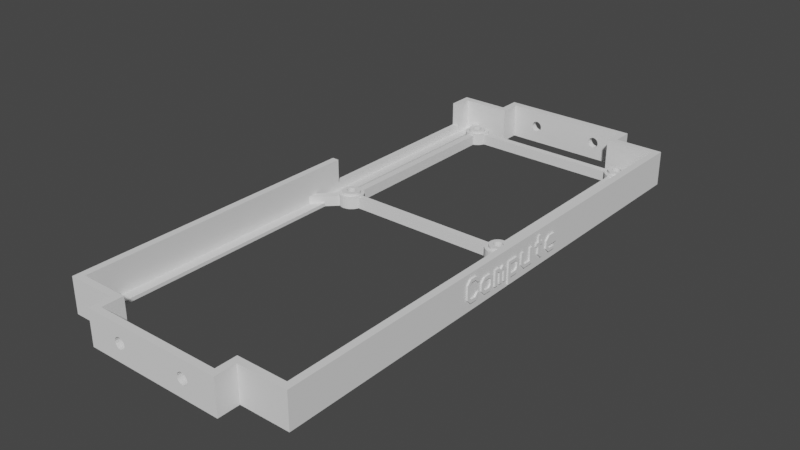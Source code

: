 # Source: InnerMountAnyPi.blend  (saved by Blender 3.2.14; exported with 4.5.12 LTS)
import bpy
from mathutils import Matrix  # noqa: F401  (used for matrix-valued properties, if any)

bpy.ops.wm.read_factory_settings(use_empty=True)
scene = bpy.context.scene
scene.name = 'Scene'

# ---- collections
col_innermountanypi = bpy.data.collections.new('InnerMountAnyPi'); scene.collection.children.link(col_innermountanypi)

# ---- materials (node trees are filled in below, after node groups)
mat_stldefaultmaterial = bpy.data.materials.new('STLDefaultMaterial')
mat_stldefaultmaterial.use_transparent_shadow = False

# ---- material node trees

# ---- world
world_world = bpy.data.worlds.new('World'); scene.world = world_world
world_world.use_nodes = True; world_world.node_tree.nodes.clear()
_N = world_world.node_tree.nodes; _L = world_world.node_tree.links
n0 = _N.new('ShaderNodeOutputWorld'); n0.name = 'World Output'; n0.location = (300, 300)
n1 = _N.new('ShaderNodeBackground'); n1.name = 'Background'; n1.location = (10, 300)
n1.inputs[0].default_value = (0.05088, 0.05088, 0.05088, 1.0)
_L.new(n1.outputs[0], n0.inputs[0])
n0.is_active_output = True
world_world.color = (0.05088, 0.05088, 0.05088)
world_world.use_sun_shadow = False
world_world.sun_shadow_jitter_overblur = 0.0

# ---- meshes
me_innermountanypi = bpy.data.meshes.new('InnerMountAnyPi')
me_innermountanypi.from_pydata([(-34.0, 67.0, -2.0), (-34.0, 67.0, 5.0), (-34.0, 74.0, 5.0), (-34.0, 0.0, -5.0), (-34.0, 0.0, 5.0), (-34.0, 12.0, 5.0), (-34.0, 12.0, -2.0), (-34.0, 74.0, -5.0), (-20.0, 74.0, -5.0), (-20.0, 74.0, 5.0), (-20.0, 80.0, 5.0), (-20.0, 80.0, -5.0), (-8.869, 80.0, -1.131), (-8.522, 80.0, -0.6123), (2.554e-14, 80.0, -5.0), (-11.48, 80.0, -0.6123), (-11.13, 80.0, -1.131), (-10.61, 80.0, -1.478), (-9.388, 80.0, -1.478), (-10.0, 80.0, -1.6), (-11.6, 80.0, 9.537e-07), (2.554e-14, 80.0, 5.0), (-8.4, 80.0, 9.537e-07), (-11.48, 80.0, 0.6123), (-8.522, 80.0, 0.6123), (-8.869, 80.0, 1.131), (-11.13, 80.0, 1.131), (-10.61, 80.0, 1.478), (-9.388, 80.0, 1.478), (-10.0, 80.0, 1.6), (34.0, 2.061, -1.8), (34.0, 2.7, -1.161), (34.0, 2.7, 0.261), (34.0, 2.061, 0.9), (34.0, 0.0, 0.9), (34.0, 0.0, -1.8), (34.0, 10.8, 1.8), (34.0, 9.0, 1.8), (34.0, 9.0, -0.45), (34.0, 10.8, 0.9), (34.0, 3.6, 0.639), (34.0, 3.6, -1.539), (34.0, 4.5, -1.539), (34.0, 4.5, 0.1305), (34.0, 13.5, 0.9), (34.0, 12.6, 0.9), (34.0, 12.6, -1.161), (34.0, 13.5, -2.061), (34.0, 15.3, -1.539), (34.0, 15.3, 0.639), (34.0, 19.8, -0.9), (34.0, 16.2, -0.9), (34.0, 16.2, -1.161), (34.0, 16.84, -1.8), (34.0, 18.9, -1.8), (34.0, 18.9, -2.7), (34.0, 16.46, -2.7), (34.0, 13.5, -2.7), (34.0, 12.86, -2.7), (34.0, 11.7, -1.539), (34.0, 11.7, 0.9), (34.0, 9.0, -2.7), (34.0, 5.661, -2.7), (34.0, 2.439, -2.7), (34.0, 0.0, -2.7), (34.0, 0.0, -5.0), (34.0, 74.0, -5.0), (34.0, 0.0, 5.0), (34.0, 0.0, 1.8), (34.0, 2.439, 1.8), (34.0, 4.5, 1.8), (34.0, 5.4, 1.8), (34.0, 5.4, -1.161), (34.0, 6.039, -1.8), (34.0, 74.0, 5.0), (34.0, 19.8, 0.639), (34.0, 8.1, -1.8), (34.0, 8.1, 1.8), (34.0, 18.64, 1.8), (34.0, 16.46, 1.8), (34.0, 11.7, 1.8), (34.0, 11.7, 3.6), (34.0, 13.5, 1.8), (34.0, 12.6, 3.6), (34.0, 12.6, 1.8), (20.0, 74.0, -5.0), (20.0, 80.0, -5.0), (20.0, 80.0, 5.0), (20.0, 74.0, 5.0), (11.13, 80.0, -1.131), (11.48, 80.0, -0.6123), (8.522, 80.0, -0.6123), (8.869, 80.0, -1.131), (9.388, 80.0, -1.478), (10.61, 80.0, -1.478), (10.0, 80.0, -1.6), (8.4, 80.0, 9.537e-07), (11.6, 80.0, 9.537e-07), (8.522, 80.0, 0.6123), (11.48, 80.0, 0.6123), (11.13, 80.0, 1.131), (8.869, 80.0, 1.131), (9.388, 80.0, 1.478), (10.61, 80.0, 1.478), (10.0, 80.0, 1.6), (-34.0, -74.0, -5.0), (-34.0, -74.0, 5.0), (-20.0, -74.0, -5.0), (-20.0, -80.0, -5.0), (-20.0, -80.0, 5.0), (-20.0, -74.0, 5.0), (-11.6, -80.0, 6.676e-06), (-11.48, -80.0, 0.6123), (2.554e-14, -80.0, -5.0), (2.554e-14, -80.0, 5.0), (-8.522, -80.0, 0.6123), (-8.4, -80.0, 6.676e-06), (-11.48, -80.0, -0.6123), (-8.522, -80.0, -0.6123), (-8.869, -80.0, -1.131), (-11.13, -80.0, -1.131), (-10.61, -80.0, -1.478), (-9.388, -80.0, -1.478), (-10.0, -80.0, -1.6), (-8.869, -80.0, 1.131), (-11.13, -80.0, 1.131), (-10.61, -80.0, 1.478), (-9.388, -80.0, 1.478), (-10.0, -80.0, 1.6), (34.0, -12.6, -0.9), (34.0, -12.6, -1.539), (34.0, -11.7, -1.539), (34.0, -11.7, -0.45), (34.0, -6.3, -0.45), (34.0, -6.3, 1.8), (34.0, -7.2, 0.639), (34.0, -7.2, -0.45), (34.0, -4.5, 0.261), (34.0, -5.139, 0.9), (34.0, -5.4, 0.9), (34.0, -5.4, -2.7), (34.0, -4.5, -2.7), (34.0, -6.3, -2.7), (34.0, -3.6, -2.7), (34.0, -7.2, -1.539), (34.0, -8.361, -2.7), (34.0, -10.54, -2.7), (34.0, -13.76, -2.7), (34.0, -15.94, -2.7), (34.0, -3.15, 0.711), (34.0, -3.6, 0.261), (34.0, -2.7, 0.261), (34.0, -2.7, -2.7), (34.0, -0.9, -1.35), (34.0, -1.8, -1.03), (34.0, -1.8, -2.7), (34.0, -0.9, -4.5), (34.0, -3.433e-06, -2.7), (34.0, -3.433e-06, -4.5), (34.0, -74.0, 5.0), (34.0, -74.0, -5.0), (34.0, -0.9, 1.8), (34.0, -2.961, 1.8), (34.0, -1.8, 0.639), (34.0, -4.761, 1.8), (34.0, -4.05, 1.089), (34.0, -3.339, 1.8), (34.0, -8.361, 1.8), (34.0, -10.54, 1.8), (34.0, -17.1, -1.539), (34.0, -17.1, 2.439), (34.0, -11.7, 0.639), (34.0, -13.24, -0.9), (34.0, -15.56, -1.8), (34.0, -14.14, -1.8), (34.0, -16.2, 2.061), (34.0, -16.2, -1.161), (34.0, -14.14, 2.7), (34.0, -15.56, 2.7), (34.0, -13.24, 1.8), (34.0, -12.6, 1.8), (34.0, -12.6, 2.439), (34.0, -13.76, 3.6), (34.0, -15.94, 3.6), (34.0, -3.433e-06, -1.8), (34.0, -3.433e-06, 0.9), (34.0, -8.1, -1.161), (34.0, -8.1, 0.261), (34.0, -8.739, 0.9), (34.0, -10.16, 0.9), (34.0, -10.8, 0.261), (34.0, -10.8, -1.161), (34.0, -10.16, -1.8), (34.0, -8.739, -1.8), (20.0, -74.0, -5.0), (20.0, -74.0, 5.0), (20.0, -80.0, 5.0), (20.0, -80.0, -5.0), (8.4, -80.0, 6.676e-06), (8.522, -80.0, 0.6123), (11.48, -80.0, 0.6123), (11.6, -80.0, 6.676e-06), (8.522, -80.0, -0.6123), (11.48, -80.0, -0.6123), (11.13, -80.0, -1.131), (8.869, -80.0, -1.131), (9.388, -80.0, -1.478), (10.61, -80.0, -1.478), (10.0, -80.0, -1.6), (11.13, -80.0, 1.131), (8.869, -80.0, 1.131), (9.388, -80.0, 1.478), (10.61, -80.0, 1.478), (10.0, -80.0, 1.6), (-32.0, 12.0, -2.0), (-32.0, 12.0, 5.0), (-32.0, -1.375e-08, 5.0), (-32.0, -1.375e-08, -4.0), (-32.0, 0.08578, -4.0), (-32.0, 0.08578, -1.997), (-32.0, 2.914, -1.997), (-32.0, 2.914, -4.0), (-32.0, 72.0, -4.0), (-32.0, 72.0, 5.0), (-32.0, 67.0, 5.0), (-32.0, 67.0, -2.0), (-18.0, 72.0, -5.0), (-18.0, 78.0, -5.0), (-18.0, 78.0, 5.0), (-18.0, 72.0, 5.0), (-27.5, 72.0, -4.997), (-29.0, 72.0, -4.997), (-29.0, 72.0, -5.0), (-30.0, 72.0, -4.0), (-30.0, 72.0, -1.997), (-27.5, 72.0, -1.997), (-11.13, 78.0, -1.131), (-11.48, 78.0, -0.6123), (-11.48, 78.0, 0.6123), (-11.13, 78.0, 1.131), (-10.61, 78.0, 1.478), (-10.61, 78.0, -1.478), (-10.0, 78.0, -1.6), (2.554e-14, 78.0, 5.0), (-10.0, 78.0, 1.6), (2.554e-14, 78.0, -5.0), (-9.388, 78.0, -1.478), (-9.388, 78.0, 1.478), (-8.869, 78.0, 1.131), (-8.869, 78.0, -1.131), (-8.522, 78.0, -0.6123), (-8.522, 78.0, 0.6123), (-8.4, 78.0, 9.537e-07), (-11.6, 78.0, 9.537e-07), (32.0, 0.08578, -1.997), (32.0, 0.08578, -4.0), (32.0, 1.375e-08, -4.0), (32.0, 1.375e-08, 5.0), (32.0, 72.0, 5.0), (32.0, 72.0, -4.0), (32.0, 2.914, -4.0), (32.0, 2.914, -1.997), (18.0, 72.0, -5.0), (18.0, 72.0, 5.0), (18.0, 78.0, 5.0), (18.0, 78.0, -5.0), (30.0, 72.0, -1.997), (30.0, 72.0, -4.0), (29.0, 72.0, -5.0), (29.0, 72.0, -4.997), (27.5, 72.0, -4.997), (27.5, 72.0, -1.997), (11.6, 78.0, 9.537e-07), (11.48, 78.0, -0.6123), (11.48, 78.0, 0.6123), (11.13, 78.0, 1.131), (11.13, 78.0, -1.131), (10.61, 78.0, -1.478), (10.61, 78.0, 1.478), (10.0, 78.0, 1.6), (10.0, 78.0, -1.6), (9.388, 78.0, 1.478), (9.388, 78.0, -1.478), (8.869, 78.0, -1.131), (8.869, 78.0, 1.131), (8.522, 78.0, 0.6123), (8.522, 78.0, -0.6123), (8.4, 78.0, 9.537e-07), (-32.0, -72.0, 5.0), (-32.0, -72.0, -4.0), (-18.0, -72.0, -5.0), (-18.0, -72.0, 5.0), (-18.0, -78.0, 5.0), (-18.0, -78.0, -5.0), (-29.0, -72.0, -4.0), (-29.0, -72.0, -5.0), (-11.6, -78.0, 6.676e-06), (-11.48, -78.0, -0.6123), (-11.48, -78.0, 0.6123), (-11.13, -78.0, 1.131), (-11.13, -78.0, -1.131), (-10.61, -78.0, -1.478), (-10.61, -78.0, 1.478), (-10.0, -78.0, 1.6), (2.554e-14, -78.0, -5.0), (-10.0, -78.0, -1.6), (2.554e-14, -78.0, 5.0), (-9.388, -78.0, 1.478), (-9.388, -78.0, -1.478), (-8.869, -78.0, -1.131), (-8.869, -78.0, 1.131), (-8.522, -78.0, 0.6123), (-8.522, -78.0, -0.6123), (-8.4, -78.0, 6.676e-06), (32.0, -72.0, -4.0), (32.0, -72.0, 5.0), (18.0, -72.0, -5.0), (18.0, -78.0, -5.0), (18.0, -78.0, 5.0), (18.0, -72.0, 5.0), (29.0, -72.0, -4.0), (29.0, -72.0, -5.0), (11.6, -78.0, 6.676e-06), (11.48, -78.0, 0.6123), (11.48, -78.0, -0.6123), (11.13, -78.0, -1.131), (11.13, -78.0, 1.131), (10.61, -78.0, 1.478), (10.61, -78.0, -1.478), (10.0, -78.0, -1.6), (10.0, -78.0, 1.6), (9.388, -78.0, -1.478), (9.388, -78.0, 1.478), (8.869, -78.0, 1.131), (8.869, -78.0, -1.131), (8.522, -78.0, -0.6123), (8.522, -78.0, 0.6123), (8.4, -78.0, 6.676e-06), (-33.0, 73.0, -5.0), (-33.0, -6.873e-09, -5.0), (-29.0, 73.0, -5.0), (-33.0, 73.0, -5.0), (33.0, 73.0, -5.0), (33.0, 6.873e-09, -5.0), (29.0, 73.0, -5.0), (33.0, 73.0, -5.0), (-33.0, -73.0, -5.0), (-29.0, -73.0, -5.0), (-33.0, -73.0, -5.0), (33.0, -73.0, -5.0), (29.0, -73.0, -5.0), (33.0, -73.0, -5.0), (-29.0, 5.914, -4.0), (-29.0, 70.67, -4.0), (-29.0, 3.086, -4.0), (29.0, 3.086, -4.0), (29.0, 70.67, -4.0), (29.0, 5.914, -4.0), (-33.0, -73.0, -5.0), (-33.0, 73.0, -5.0), (-29.0, 73.0, -5.0), (-29.0, -73.0, -5.0), (33.0, -73.0, -5.0), (29.0, -73.0, -5.0), (29.0, 73.0, -5.0), (33.0, 73.0, -5.0), (-29.0, 70.67, -4.997), (-29.0, 3.086, -4.997), (-29.0, 5.914, -4.997), (29.0, 3.086, -4.997), (29.0, 70.67, -4.997), (29.0, 5.914, -4.997), (25.18, 5.567, -5.0), (25.18, 5.567, -1.7), (24.5, 5.5, -1.7), (24.5, 5.5, -5.0), (25.84, 5.766, -5.0), (25.84, 5.766, -1.7), (26.15, 5.934, -1.997), (26.44, 6.09, -1.997), (26.44, 6.09, -1.7), (26.44, 6.09, -5.0), (26.44, 6.09, -4.997), (26.15, 5.934, -4.997), (26.97, 6.525, -1.997), (26.97, 6.525, -1.7), (26.97, 6.525, -5.0), (26.97, 6.525, -4.997), (27.41, 7.056, -1.997), (27.41, 7.056, -1.7), (27.41, 7.056, -5.0), (27.41, 7.056, -4.997), (27.57, 7.348, -4.997), (27.73, 7.661, -1.7), (27.57, 7.348, -1.997), (27.73, 7.661, -5.0), (27.93, 8.317, -5.0), (27.93, 8.317, -1.7), (28.0, 9.0, -5.0), (28.0, 9.0, -1.7), (27.93, 9.683, -5.0), (27.93, 9.683, -1.7), (27.73, 10.34, -5.0), (27.73, 10.34, -1.7), (27.41, 10.94, -5.0), (27.41, 10.94, -1.7), (26.97, 11.47, -5.0), (26.97, 11.47, -1.7), (26.44, 11.91, -5.0), (26.44, 11.91, -1.7), (25.84, 12.23, -5.0), (25.84, 12.23, -1.7), (25.5, 12.34, -1.997), (25.18, 12.43, -1.997), (25.18, 12.43, -1.7), (25.18, 12.43, -5.0), (25.18, 12.43, -4.997), (25.5, 12.34, -4.997), (24.5, 12.5, -1.997), (24.5, 12.5, -1.7), (24.5, 12.5, -5.0), (24.5, 12.5, -4.997), (23.82, 12.43, -1.997), (23.82, 12.43, -1.7), (23.82, 12.43, -5.0), (23.82, 12.43, -4.997), (23.5, 12.34, -4.997), (23.16, 12.23, -1.7), (23.5, 12.34, -1.997), (23.16, 12.23, -5.0), (22.56, 11.91, -5.0), (22.56, 11.91, -1.7), (22.03, 11.47, -5.0), (22.03, 11.47, -1.7), (21.59, 10.94, -5.0), (21.59, 10.94, -1.7), (21.27, 10.34, -5.0), (21.27, 10.34, -1.7), (21.16, 10.0, -1.997), (21.07, 9.683, -1.997), (21.07, 9.683, -1.7), (21.07, 9.683, -5.0), (21.07, 9.683, -4.997), (21.16, 10.0, -4.997), (21.0, 9.0, -1.997), (21.0, 9.0, -1.7), (21.0, 9.0, -5.0), (21.0, 9.0, -4.997), (21.07, 8.317, -1.997), (21.07, 8.317, -1.7), (21.07, 8.317, -5.0), (21.07, 8.317, -4.997), (21.16, 8.0, -4.997), (21.27, 7.661, -1.7), (21.16, 8.0, -1.997), (21.27, 7.661, -5.0), (21.59, 7.056, -5.0), (21.59, 7.056, -1.7), (22.03, 6.525, -5.0), (22.03, 6.525, -1.7), (22.56, 6.09, -5.0), (22.56, 6.09, -1.7), (23.16, 5.766, -5.0), (23.16, 5.766, -1.7), (23.82, 5.567, -5.0), (23.82, 5.567, -1.7), (24.75, 7.725, -5.0), (24.5, 7.7, -5.0), (25.0, 7.799, -5.0), (25.22, 7.919, -5.0), (25.42, 8.081, -5.0), (25.58, 8.278, -5.0), (25.7, 8.503, -5.0), (25.78, 8.746, -5.0), (25.8, 9.0, -5.0), (25.78, 9.254, -5.0), (25.7, 9.497, -5.0), (25.58, 9.722, -5.0), (25.42, 9.919, -5.0), (25.22, 10.08, -5.0), (25.0, 10.2, -5.0), (24.75, 10.28, -5.0), (24.5, 10.3, -5.0), (24.25, 10.28, -5.0), (24.0, 10.2, -5.0), (23.78, 10.08, -5.0), (23.58, 9.919, -5.0), (23.42, 9.722, -5.0), (23.3, 9.497, -5.0), (23.22, 9.254, -5.0), (23.2, 9.0, -5.0), (23.22, 8.746, -5.0), (23.3, 8.503, -5.0), (23.42, 8.278, -5.0), (23.58, 8.081, -5.0), (23.78, 7.919, -5.0), (24.0, 7.799, -5.0), (24.25, 7.725, -5.0), (24.99, 6.548, -1.7), (24.5, 6.5, -1.7), (25.46, 6.69, -1.7), (25.89, 6.921, -1.7), (26.27, 7.232, -1.7), (26.58, 7.611, -1.7), (26.81, 8.043, -1.7), (26.95, 8.512, -1.7), (27.0, 9.0, -1.7), (26.95, 9.488, -1.7), (26.81, 9.957, -1.7), (26.58, 10.39, -1.7), (26.27, 10.77, -1.7), (25.89, 11.08, -1.7), (25.46, 11.31, -1.7), (24.99, 11.45, -1.7), (24.5, 11.5, -1.7), (24.01, 11.45, -1.7), (23.54, 11.31, -1.7), (23.11, 11.08, -1.7), (22.73, 10.77, -1.7), (22.42, 10.39, -1.7), (22.19, 9.957, -1.7), (22.05, 9.488, -1.7), (22.0, 9.0, -1.7), (22.05, 8.512, -1.7), (22.19, 8.043, -1.7), (22.42, 7.611, -1.7), (22.73, 7.232, -1.7), (23.11, 6.921, -1.7), (23.54, 6.69, -1.7), (24.01, 6.548, -1.7), (24.99, 6.548, -0.9), (24.75, 7.725, -0.9), (24.5, 7.7, -0.9), (24.5, 6.5, -0.9), (25.46, 6.69, -0.9), (25.0, 7.799, -0.9), (25.89, 6.921, -0.9), (25.22, 7.919, -0.9), (26.27, 7.232, -0.9), (25.42, 8.081, -0.9), (26.58, 7.611, -0.9), (25.58, 8.278, -0.9), (26.81, 8.043, -0.9), (25.7, 8.503, -0.9), (26.95, 8.512, -0.9), (25.78, 8.746, -0.9), (27.0, 9.0, -0.9), (25.8, 9.0, -0.9), (26.95, 9.488, -0.9), (25.78, 9.254, -0.9), (26.81, 9.957, -0.9), (25.7, 9.497, -0.9), (26.58, 10.39, -0.9), (25.58, 9.722, -0.9), (26.27, 10.77, -0.9), (25.42, 9.919, -0.9), (25.89, 11.08, -0.9), (25.22, 10.08, -0.9), (25.46, 11.31, -0.9), (25.0, 10.2, -0.9), (24.99, 11.45, -0.9), (24.75, 10.28, -0.9), (24.5, 11.5, -0.9), (24.5, 10.3, -0.9), (24.01, 11.45, -0.9), (24.25, 10.28, -0.9), (23.54, 11.31, -0.9), (24.0, 10.2, -0.9), (23.11, 11.08, -0.9), (23.78, 10.08, -0.9), (22.73, 10.77, -0.9), (23.58, 9.919, -0.9), (22.42, 10.39, -0.9), (23.42, 9.722, -0.9), (22.19, 9.957, -0.9), (23.3, 9.497, -0.9), (22.05, 9.488, -0.9), (23.22, 9.254, -0.9), (22.0, 9.0, -0.9), (23.2, 9.0, -0.9), (22.05, 8.512, -0.9), (23.22, 8.746, -0.9), (22.19, 8.043, -0.9), (23.3, 8.503, -0.9), (22.42, 7.611, -0.9), (23.42, 8.278, -0.9), (22.73, 7.232, -0.9), (23.58, 8.081, -0.9), (23.11, 6.921, -0.9), (23.78, 7.919, -0.9), (23.54, 6.69, -0.9), (24.0, 7.799, -0.9), (24.01, 6.548, -0.9), (24.25, 7.725, -0.9), (25.18, 63.57, -1.997), (25.18, 63.57, -1.7), (24.5, 63.5, -1.7), (24.5, 63.5, -1.997), (24.5, 63.5, -4.997), (24.5, 63.5, -5.0), (25.18, 63.57, -5.0), (25.18, 63.57, -4.997), (25.5, 63.66, -4.997), (25.84, 63.77, -1.7), (25.5, 63.66, -1.997), (25.84, 63.77, -5.0), (26.44, 64.09, -5.0), (26.44, 64.09, -1.7), (26.97, 64.53, -5.0), (26.97, 64.53, -1.7), (27.41, 65.06, -5.0), (27.41, 65.06, -1.7), (27.73, 65.66, -5.0), (27.73, 65.66, -1.7), (27.93, 66.32, -5.0), (27.93, 66.32, -1.7), (28.0, 67.0, -5.0), (28.0, 67.0, -1.7), (27.93, 67.68, -5.0), (27.93, 67.68, -1.7), (27.73, 68.34, -5.0), (27.73, 68.34, -1.7), (27.53, 68.71, -1.997), (27.41, 68.94, -1.997), (27.41, 68.94, -1.7), (27.41, 68.94, -5.0), (27.41, 68.94, -4.997), (27.53, 68.71, -4.997), (26.97, 69.47, -1.997), (26.97, 69.47, -1.7), (26.97, 69.47, -5.0), (26.97, 69.47, -4.997), (26.44, 69.91, -1.997), (26.44, 69.91, -1.7), (26.44, 69.91, -5.0), (26.44, 69.91, -4.997), (26.08, 70.11, -4.997), (25.84, 70.23, -1.7), (26.08, 70.11, -1.997), (25.84, 70.23, -5.0), (25.18, 70.43, -5.0), (25.18, 70.43, -1.7), (24.5, 70.5, -5.0), (24.5, 70.5, -1.7), (23.82, 70.43, -5.0), (23.82, 70.43, -1.7), (23.16, 70.23, -5.0), (23.16, 70.23, -1.7), (22.56, 69.91, -5.0), (22.56, 69.91, -1.7), (22.03, 69.47, -5.0), (22.03, 69.47, -1.7), (21.59, 68.94, -5.0), (21.59, 68.94, -1.7), (21.27, 68.34, -5.0), (21.27, 68.34, -1.7), (21.16, 68.0, -1.997), (21.07, 67.68, -1.997), (21.07, 67.68, -1.7), (21.07, 67.68, -5.0), (21.07, 67.68, -4.997), (21.16, 68.0, -4.997), (21.0, 67.0, -1.997), (21.0, 67.0, -1.7), (21.0, 67.0, -5.0), (21.0, 67.0, -4.997), (21.07, 66.32, -1.997), (21.07, 66.32, -1.7), (21.07, 66.32, -5.0), (21.07, 66.32, -4.997), (21.16, 66.0, -4.997), (21.27, 65.66, -1.7), (21.16, 66.0, -1.997), (21.27, 65.66, -5.0), (21.59, 65.06, -5.0), (21.59, 65.06, -1.7), (22.03, 64.53, -5.0), (22.03, 64.53, -1.7), (22.56, 64.09, -5.0), (22.56, 64.09, -1.7), (23.16, 63.77, -5.0), (23.16, 63.77, -1.7), (23.5, 63.66, -1.997), (23.82, 63.57, -1.997), (23.82, 63.57, -1.7), (23.82, 63.57, -5.0), (23.82, 63.57, -4.997), (23.5, 63.66, -4.997), (24.75, 65.72, -5.0), (24.5, 65.7, -5.0), (25.0, 65.8, -5.0), (25.22, 65.92, -5.0), (25.42, 66.08, -5.0), (25.58, 66.28, -5.0), (25.7, 66.5, -5.0), (25.78, 66.75, -5.0), (25.8, 67.0, -5.0), (25.78, 67.25, -5.0), (25.7, 67.5, -5.0), (25.58, 67.72, -5.0), (25.42, 67.92, -5.0), (25.22, 68.08, -5.0), (25.0, 68.2, -5.0), (24.75, 68.28, -5.0), (24.5, 68.3, -5.0), (24.25, 68.28, -5.0), (24.0, 68.2, -5.0), (23.78, 68.08, -5.0), (23.58, 67.92, -5.0), (23.42, 67.72, -5.0), (23.3, 67.5, -5.0), (23.22, 67.25, -5.0), (23.2, 67.0, -5.0), (23.22, 66.75, -5.0), (23.3, 66.5, -5.0), (23.42, 66.28, -5.0), (23.58, 66.08, -5.0), (23.78, 65.92, -5.0), (24.0, 65.8, -5.0), (24.25, 65.72, -5.0), (24.99, 64.55, -1.7), (24.5, 64.5, -1.7), (25.46, 64.69, -1.7), (25.89, 64.92, -1.7), (26.27, 65.23, -1.7), (26.58, 65.61, -1.7), (26.81, 66.04, -1.7), (26.95, 66.51, -1.7), (27.0, 67.0, -1.7), (26.95, 67.49, -1.7), (26.81, 67.96, -1.7), (26.58, 68.39, -1.7), (26.27, 68.77, -1.7), (25.89, 69.08, -1.7), (25.46, 69.31, -1.7), (24.99, 69.45, -1.7), (24.5, 69.5, -1.7), (24.01, 69.45, -1.7), (23.54, 69.31, -1.7), (23.11, 69.08, -1.7), (22.73, 68.77, -1.7), (22.42, 68.39, -1.7), (22.19, 67.96, -1.7), (22.05, 67.49, -1.7), (22.0, 67.0, -1.7), (22.05, 66.51, -1.7), (22.19, 66.04, -1.7), (22.42, 65.61, -1.7), (22.73, 65.23, -1.7), (23.11, 64.92, -1.7), (23.54, 64.69, -1.7), (24.01, 64.55, -1.7), (24.99, 64.55, -0.9), (24.75, 65.72, -0.9), (24.5, 65.7, -0.9), (24.5, 64.5, -0.9), (25.46, 64.69, -0.9), (25.0, 65.8, -0.9), (25.89, 64.92, -0.9), (25.22, 65.92, -0.9), (26.27, 65.23, -0.9), (25.42, 66.08, -0.9), (26.58, 65.61, -0.9), (25.58, 66.28, -0.9), (26.81, 66.04, -0.9), (25.7, 66.5, -0.9), (26.95, 66.51, -0.9), (25.78, 66.75, -0.9), (27.0, 67.0, -0.9), (25.8, 67.0, -0.9), (26.95, 67.49, -0.9), (25.78, 67.25, -0.9), (26.81, 67.96, -0.9), (25.7, 67.5, -0.9), (26.58, 68.39, -0.9), (25.58, 67.72, -0.9), (26.27, 68.77, -0.9), (25.42, 67.92, -0.9), (25.89, 69.08, -0.9), (25.22, 68.08, -0.9), (25.46, 69.31, -0.9), (25.0, 68.2, -0.9), (24.99, 69.45, -0.9), (24.75, 68.28, -0.9), (24.5, 69.5, -0.9), (24.5, 68.3, -0.9), (24.01, 69.45, -0.9), (24.25, 68.28, -0.9), (23.54, 69.31, -0.9), (24.0, 68.2, -0.9), (23.11, 69.08, -0.9), (23.78, 68.08, -0.9), (22.73, 68.77, -0.9), (23.58, 67.92, -0.9), (22.42, 68.39, -0.9), (23.42, 67.72, -0.9), (22.19, 67.96, -0.9), (23.3, 67.5, -0.9), (22.05, 67.49, -0.9), (23.22, 67.25, -0.9), (22.0, 67.0, -0.9), (23.2, 67.0, -0.9), (22.05, 66.51, -0.9), (23.22, 66.75, -0.9), (22.19, 66.04, -0.9), (23.3, 66.5, -0.9), (22.42, 65.61, -0.9), (23.42, 66.28, -0.9), (22.73, 65.23, -0.9), (23.58, 66.08, -0.9), (23.11, 64.92, -0.9), (23.78, 65.92, -0.9), (23.54, 64.69, -0.9), (24.0, 65.8, -0.9), (24.01, 64.55, -0.9), (24.25, 65.72, -0.9), (-23.82, 5.567, -5.0), (-23.82, 5.567, -1.7), (-24.5, 5.5, -1.7), (-24.5, 5.5, -5.0), (-23.16, 5.766, -5.0), (-23.16, 5.766, -1.7), (-22.56, 6.09, -5.0), (-22.56, 6.09, -1.7), (-22.03, 6.525, -5.0), (-22.03, 6.525, -1.7), (-21.59, 7.056, -5.0), (-21.59, 7.056, -1.7), (-21.27, 7.661, -5.0), (-21.27, 7.661, -1.7), (-21.16, 8.0, -1.997), (-21.07, 8.317, -1.997), (-21.07, 8.317, -1.7), (-21.07, 8.317, -5.0), (-21.07, 8.317, -4.997), (-21.16, 8.0, -4.997), (-21.0, 9.0, -1.997), (-21.0, 9.0, -1.7), (-21.0, 9.0, -5.0), (-21.0, 9.0, -4.997), (-21.07, 9.683, -1.997), (-21.07, 9.683, -1.7), (-21.07, 9.683, -5.0), (-21.07, 9.683, -4.997), (-21.16, 10.0, -4.997), (-21.27, 10.34, -1.7), (-21.16, 10.0, -1.997), (-21.27, 10.34, -5.0), (-21.59, 10.94, -5.0), (-21.59, 10.94, -1.7), (-22.03, 11.47, -5.0), (-22.03, 11.47, -1.7), (-22.56, 11.91, -5.0), (-22.56, 11.91, -1.7), (-23.16, 12.23, -5.0), (-23.16, 12.23, -1.7), (-23.5, 12.34, -1.997), (-23.82, 12.43, -1.997), (-23.82, 12.43, -1.7), (-23.82, 12.43, -5.0), (-23.82, 12.43, -4.997), (-23.5, 12.34, -4.997), (-24.5, 12.5, -1.997), (-24.5, 12.5, -1.7), (-24.5, 12.5, -5.0), (-24.5, 12.5, -4.997), (-25.18, 12.43, -1.997), (-25.18, 12.43, -1.7), (-25.18, 12.43, -5.0), (-25.18, 12.43, -4.997), (-25.5, 12.34, -4.997), (-25.84, 12.23, -1.7), (-25.5, 12.34, -1.997), (-25.84, 12.23, -5.0), (-26.44, 11.91, -5.0), (-26.44, 11.91, -1.7), (-26.97, 11.47, -5.0), (-26.97, 11.47, -1.7), (-27.41, 10.94, -5.0), (-27.41, 10.94, -1.7), (-27.73, 10.34, -5.0), (-27.73, 10.34, -1.7), (-27.93, 9.683, -5.0), (-27.93, 9.683, -1.7), (-28.0, 9.0, -5.0), (-28.0, 9.0, -1.7), (-27.93, 8.317, -5.0), (-27.93, 8.317, -1.7), (-27.73, 7.661, -5.0), (-27.73, 7.661, -1.7), (-27.57, 7.348, -1.997), (-27.41, 7.056, -1.997), (-27.41, 7.056, -1.7), (-27.41, 7.056, -5.0), (-27.41, 7.056, -4.997), (-27.57, 7.348, -4.997), (-26.97, 6.525, -1.997), (-26.97, 6.525, -1.7), (-26.97, 6.525, -5.0), (-26.97, 6.525, -4.997), (-26.44, 6.09, -1.997), (-26.44, 6.09, -1.7), (-26.44, 6.09, -5.0), (-26.44, 6.09, -4.997), (-26.15, 5.934, -4.997), (-25.84, 5.766, -1.7), (-26.15, 5.934, -1.997), (-25.84, 5.766, -5.0), (-25.18, 5.567, -5.0), (-25.18, 5.567, -1.7), (-24.25, 7.725, -5.0), (-24.5, 7.7, -5.0), (-24.0, 7.799, -5.0), (-23.78, 7.919, -5.0), (-23.58, 8.081, -5.0), (-23.42, 8.278, -5.0), (-23.3, 8.503, -5.0), (-23.22, 8.746, -5.0), (-23.2, 9.0, -5.0), (-23.22, 9.254, -5.0), (-23.3, 9.497, -5.0), (-23.42, 9.722, -5.0), (-23.58, 9.919, -5.0), (-23.78, 10.08, -5.0), (-24.0, 10.2, -5.0), (-24.25, 10.28, -5.0), (-24.5, 10.3, -5.0), (-24.75, 10.28, -5.0), (-25.0, 10.2, -5.0), (-25.22, 10.08, -5.0), (-25.42, 9.919, -5.0), (-25.58, 9.722, -5.0), (-25.7, 9.497, -5.0), (-25.78, 9.254, -5.0), (-25.8, 9.0, -5.0), (-25.78, 8.746, -5.0), (-25.7, 8.503, -5.0), (-25.58, 8.278, -5.0), (-25.42, 8.081, -5.0), (-25.22, 7.919, -5.0), (-25.0, 7.799, -5.0), (-24.75, 7.725, -5.0), (-24.01, 6.548, -1.7), (-24.5, 6.5, -1.7), (-23.54, 6.69, -1.7), (-23.11, 6.921, -1.7), (-22.73, 7.232, -1.7), (-22.42, 7.611, -1.7), (-22.19, 8.043, -1.7), (-22.05, 8.512, -1.7), (-22.0, 9.0, -1.7), (-22.05, 9.488, -1.7), (-22.19, 9.957, -1.7), (-22.42, 10.39, -1.7), (-22.73, 10.77, -1.7), (-23.11, 11.08, -1.7), (-23.54, 11.31, -1.7), (-24.01, 11.45, -1.7), (-24.5, 11.5, -1.7), (-24.99, 11.45, -1.7), (-25.46, 11.31, -1.7), (-25.89, 11.08, -1.7), (-26.27, 10.77, -1.7), (-26.58, 10.39, -1.7), (-26.81, 9.957, -1.7), (-26.95, 9.488, -1.7), (-27.0, 9.0, -1.7), (-26.95, 8.512, -1.7), (-26.81, 8.043, -1.7), (-26.58, 7.611, -1.7), (-26.27, 7.232, -1.7), (-25.89, 6.921, -1.7), (-25.46, 6.69, -1.7), (-24.99, 6.548, -1.7), (-24.01, 6.548, -0.9), (-24.25, 7.725, -0.9), (-24.5, 7.7, -0.9), (-24.5, 6.5, -0.9), (-23.54, 6.69, -0.9), (-24.0, 7.799, -0.9), (-23.11, 6.921, -0.9), (-23.78, 7.919, -0.9), (-22.73, 7.232, -0.9), (-23.58, 8.081, -0.9), (-22.42, 7.611, -0.9), (-23.42, 8.278, -0.9), (-22.19, 8.043, -0.9), (-23.3, 8.503, -0.9), (-22.05, 8.512, -0.9), (-23.22, 8.746, -0.9), (-22.0, 9.0, -0.9), (-23.2, 9.0, -0.9), (-22.05, 9.488, -0.9), (-23.22, 9.254, -0.9), (-22.19, 9.957, -0.9), (-23.3, 9.497, -0.9), (-22.42, 10.39, -0.9), (-23.42, 9.722, -0.9), (-22.73, 10.77, -0.9), (-23.58, 9.919, -0.9), (-23.11, 11.08, -0.9), (-23.78, 10.08, -0.9), (-23.54, 11.31, -0.9), (-24.0, 10.2, -0.9), (-24.01, 11.45, -0.9), (-24.25, 10.28, -0.9), (-24.5, 11.5, -0.9), (-24.5, 10.3, -0.9), (-24.99, 11.45, -0.9), (-24.75, 10.28, -0.9), (-25.46, 11.31, -0.9), (-25.0, 10.2, -0.9), (-25.89, 11.08, -0.9), (-25.22, 10.08, -0.9), (-26.27, 10.77, -0.9), (-25.42, 9.919, -0.9), (-26.58, 10.39, -0.9), (-25.58, 9.722, -0.9), (-26.81, 9.957, -0.9), (-25.7, 9.497, -0.9), (-26.95, 9.488, -0.9), (-25.78, 9.254, -0.9), (-27.0, 9.0, -0.9), (-25.8, 9.0, -0.9), (-26.95, 8.512, -0.9), (-25.78, 8.746, -0.9), (-26.81, 8.043, -0.9), (-25.7, 8.503, -0.9), (-26.58, 7.611, -0.9), (-25.58, 8.278, -0.9), (-26.27, 7.232, -0.9), (-25.42, 8.081, -0.9), (-25.89, 6.921, -0.9), (-25.22, 7.919, -0.9), (-25.46, 6.69, -0.9), (-25.0, 7.799, -0.9), (-24.99, 6.548, -0.9), (-24.75, 7.725, -0.9), (-23.82, 63.57, -1.997), (-23.82, 63.57, -1.7), (-24.5, 63.5, -1.7), (-24.5, 63.5, -1.997), (-24.5, 63.5, -4.997), (-24.5, 63.5, -5.0), (-23.82, 63.57, -5.0), (-23.82, 63.57, -4.997), (-23.5, 63.66, -4.997), (-23.16, 63.77, -1.7), (-23.5, 63.66, -1.997), (-23.16, 63.77, -5.0), (-22.56, 64.09, -5.0), (-22.56, 64.09, -1.7), (-22.03, 64.53, -5.0), (-22.03, 64.53, -1.7), (-21.59, 65.06, -5.0), (-21.59, 65.06, -1.7), (-21.27, 65.66, -5.0), (-21.27, 65.66, -1.7), (-21.16, 66.0, -1.997), (-21.07, 66.32, -1.997), (-21.07, 66.32, -1.7), (-21.07, 66.32, -5.0), (-21.07, 66.32, -4.997), (-21.16, 66.0, -4.997), (-21.0, 67.0, -1.997), (-21.0, 67.0, -1.7), (-21.0, 67.0, -5.0), (-21.0, 67.0, -4.997), (-21.07, 67.68, -1.997), (-21.07, 67.68, -1.7), (-21.07, 67.68, -5.0), (-21.07, 67.68, -4.997), (-21.16, 68.0, -4.997), (-21.27, 68.34, -1.7), (-21.16, 68.0, -1.997), (-21.27, 68.34, -5.0), (-21.59, 68.94, -5.0), (-21.59, 68.94, -1.7), (-22.03, 69.47, -5.0), (-22.03, 69.47, -1.7), (-22.56, 69.91, -5.0), (-22.56, 69.91, -1.7), (-23.16, 70.23, -5.0), (-23.16, 70.23, -1.7), (-23.82, 70.43, -5.0), (-23.82, 70.43, -1.7), (-24.5, 70.5, -5.0), (-24.5, 70.5, -1.7), (-25.18, 70.43, -5.0), (-25.18, 70.43, -1.7), (-25.84, 70.23, -5.0), (-25.84, 70.23, -1.7), (-26.08, 70.11, -1.997), (-26.44, 69.91, -1.997), (-26.44, 69.91, -1.7), (-26.44, 69.91, -5.0), (-26.44, 69.91, -4.997), (-26.08, 70.11, -4.997), (-26.97, 69.47, -1.997), (-26.97, 69.47, -1.7), (-26.97, 69.47, -5.0), (-26.97, 69.47, -4.997), (-27.41, 68.94, -1.997), (-27.41, 68.94, -1.7), (-27.41, 68.94, -5.0), (-27.41, 68.94, -4.997), (-27.53, 68.71, -4.997), (-27.73, 68.34, -1.7), (-27.53, 68.71, -1.997), (-27.73, 68.34, -5.0), (-27.93, 67.68, -5.0), (-27.93, 67.68, -1.7), (-28.0, 67.0, -5.0), (-28.0, 67.0, -1.7), (-27.93, 66.32, -5.0), (-27.93, 66.32, -1.7), (-27.73, 65.66, -5.0), (-27.73, 65.66, -1.7), (-27.41, 65.06, -5.0), (-27.41, 65.06, -1.7), (-26.97, 64.53, -5.0), (-26.97, 64.53, -1.7), (-26.44, 64.09, -5.0), (-26.44, 64.09, -1.7), (-25.84, 63.77, -5.0), (-25.84, 63.77, -1.7), (-25.5, 63.66, -1.997), (-25.18, 63.57, -1.997), (-25.18, 63.57, -1.7), (-25.18, 63.57, -5.0), (-25.18, 63.57, -4.997), (-25.5, 63.66, -4.997), (-24.25, 65.72, -5.0), (-24.5, 65.7, -5.0), (-24.0, 65.8, -5.0), (-23.78, 65.92, -5.0), (-23.58, 66.08, -5.0), (-23.42, 66.28, -5.0), (-23.3, 66.5, -5.0), (-23.22, 66.75, -5.0), (-23.2, 67.0, -5.0), (-23.22, 67.25, -5.0), (-23.3, 67.5, -5.0), (-23.42, 67.72, -5.0), (-23.58, 67.92, -5.0), (-23.78, 68.08, -5.0), (-24.0, 68.2, -5.0), (-24.25, 68.28, -5.0), (-24.5, 68.3, -5.0), (-24.75, 68.28, -5.0), (-25.0, 68.2, -5.0), (-25.22, 68.08, -5.0), (-25.42, 67.92, -5.0), (-25.58, 67.72, -5.0), (-25.7, 67.5, -5.0), (-25.78, 67.25, -5.0), (-25.8, 67.0, -5.0), (-25.78, 66.75, -5.0), (-25.7, 66.5, -5.0), (-25.58, 66.28, -5.0), (-25.42, 66.08, -5.0), (-25.22, 65.92, -5.0), (-25.0, 65.8, -5.0), (-24.75, 65.72, -5.0), (-24.01, 64.55, -1.7), (-24.5, 64.5, -1.7), (-23.54, 64.69, -1.7), (-23.11, 64.92, -1.7), (-22.73, 65.23, -1.7), (-22.42, 65.61, -1.7), (-22.19, 66.04, -1.7), (-22.05, 66.51, -1.7), (-22.0, 67.0, -1.7), (-22.05, 67.49, -1.7), (-22.19, 67.96, -1.7), (-22.42, 68.39, -1.7), (-22.73, 68.77, -1.7), (-23.11, 69.08, -1.7), (-23.54, 69.31, -1.7), (-24.01, 69.45, -1.7), (-24.5, 69.5, -1.7), (-24.99, 69.45, -1.7), (-25.46, 69.31, -1.7), (-25.89, 69.08, -1.7), (-26.27, 68.77, -1.7), (-26.58, 68.39, -1.7), (-26.81, 67.96, -1.7), (-26.95, 67.49, -1.7), (-27.0, 67.0, -1.7), (-26.95, 66.51, -1.7), (-26.81, 66.04, -1.7), (-26.58, 65.61, -1.7), (-26.27, 65.23, -1.7), (-25.89, 64.92, -1.7), (-25.46, 64.69, -1.7), (-24.99, 64.55, -1.7), (-24.01, 64.55, -0.9), (-24.25, 65.72, -0.9), (-24.5, 65.7, -0.9), (-24.5, 64.5, -0.9), (-23.54, 64.69, -0.9), (-24.0, 65.8, -0.9), (-23.11, 64.92, -0.9), (-23.78, 65.92, -0.9), (-22.73, 65.23, -0.9), (-23.58, 66.08, -0.9), (-22.42, 65.61, -0.9), (-23.42, 66.28, -0.9), (-22.19, 66.04, -0.9), (-23.3, 66.5, -0.9), (-22.05, 66.51, -0.9), (-23.22, 66.75, -0.9), (-22.0, 67.0, -0.9), (-23.2, 67.0, -0.9), (-22.05, 67.49, -0.9), (-23.22, 67.25, -0.9), (-22.19, 67.96, -0.9), (-23.3, 67.5, -0.9), (-22.42, 68.39, -0.9), (-23.42, 67.72, -0.9), (-22.73, 68.77, -0.9), (-23.58, 67.92, -0.9), (-23.11, 69.08, -0.9), (-23.78, 68.08, -0.9), (-23.54, 69.31, -0.9), (-24.0, 68.2, -0.9), (-24.01, 69.45, -0.9), (-24.25, 68.28, -0.9), (-24.5, 69.5, -0.9), (-24.5, 68.3, -0.9), (-24.99, 69.45, -0.9), (-24.75, 68.28, -0.9), (-25.46, 69.31, -0.9), (-25.0, 68.2, -0.9), (-25.89, 69.08, -0.9), (-25.22, 68.08, -0.9), (-26.27, 68.77, -0.9), (-25.42, 67.92, -0.9), (-26.58, 68.39, -0.9), (-25.58, 67.72, -0.9), (-26.81, 67.96, -0.9), (-25.7, 67.5, -0.9), (-26.95, 67.49, -0.9), (-25.78, 67.25, -0.9), (-27.0, 67.0, -0.9), (-25.8, 67.0, -0.9), (-26.95, 66.51, -0.9), (-25.78, 66.75, -0.9), (-26.81, 66.04, -0.9), (-25.7, 66.5, -0.9), (-26.58, 65.61, -0.9), (-25.58, 66.28, -0.9), (-26.27, 65.23, -0.9), (-25.42, 66.08, -0.9), (-25.89, 64.92, -0.9), (-25.22, 65.92, -0.9), (-25.46, 64.69, -0.9), (-25.0, 65.8, -0.9), (-24.99, 64.55, -0.9), (-24.75, 65.72, -0.9), (2.554e-14, 68.0, -1.997), (2.554e-14, 68.0, -4.997), (2.554e-14, 10.0, -1.997), (2.554e-14, 10.0, -4.997), (2.554e-14, 66.0, -4.997), (2.554e-14, 66.0, -1.997), (2.554e-14, 8.0, -4.997), (2.554e-14, 8.0, -1.997), (34.45, 15.3, 0.639), (34.45, 18.64, 1.8), (34.45, 16.46, 1.8), (34.45, 16.84, 0.9), (34.45, 18.26, 0.9), (34.45, 19.8, 0.639), (34.45, 16.2, 0.261), (34.45, 18.9, 0.261), (34.45, 15.3, -1.539), (34.45, 19.8, -0.9), (34.45, 16.2, -4.768e-07), (34.45, 18.9, -4.768e-07), (34.45, 16.2, -0.9), (34.45, 16.2, -1.161), (34.45, 16.84, -1.8), (34.45, 16.46, -2.7), (34.45, 18.9, -1.8), (34.45, 18.9, -2.7), (34.45, 11.7, 1.8), (34.45, 12.6, 3.6), (34.45, 11.7, 3.6), (34.45, 12.6, 1.8), (34.45, 10.8, 0.9), (34.45, 10.8, 1.8), (34.45, 12.6, 0.9), (34.45, 13.5, 1.8), (34.45, 13.5, 0.9), (34.45, 11.7, -1.539), (34.45, 11.7, 0.9), (34.45, 12.6, -1.161), (34.45, 13.5, -2.061), (34.45, 12.86, -2.7), (34.45, 13.5, -2.7), (34.45, 4.5, -1.539), (34.45, 5.4, 1.8), (34.45, 4.5, 1.8), (34.45, 5.4, -1.161), (34.45, 8.1, -1.8), (34.45, 9.0, 1.8), (34.45, 8.1, 1.8), (34.45, 9.0, -2.7), (34.45, 6.039, -1.8), (34.45, 5.661, -2.7), (34.45, -0.9, -4.5), (34.45, -3.414e-06, 0.9), (34.45, -0.9, 1.8), (34.45, 2.439, 1.8), (34.45, 2.061, 0.9), (34.45, 3.6, 0.639), (34.45, -3.414e-06, -1.8), (34.45, 2.7, 0.261), (34.45, 3.6, -1.539), (34.45, 2.7, -1.161), (34.45, 2.061, -1.8), (34.45, 2.439, -2.7), (34.45, -3.414e-06, -2.7), (34.45, -3.414e-06, -4.5), (34.45, -6.3, -2.7), (34.45, -5.4, 0.9), (34.45, -6.3, 1.8), (34.45, -4.761, 1.8), (34.45, -4.05, 1.089), (34.45, -2.961, 1.8), (34.45, -3.339, 1.8), (34.45, -1.8, 0.639), (34.45, -5.139, 0.9), (34.45, -5.4, -2.7), (34.45, -4.5, 0.261), (34.45, -3.15, 0.711), (34.45, -3.6, 0.261), (34.45, -2.7, 0.261), (34.45, -1.8, -2.7), (34.45, -4.5, -2.7), (34.45, -3.6, -2.7), (34.45, -2.7, -2.7), (34.45, -11.7, 0.639), (34.45, -8.361, 1.8), (34.45, -10.54, 1.8), (34.45, -10.16, 0.9), (34.45, -8.739, 0.9), (34.45, -7.2, 0.639), (34.45, -10.8, 0.261), (34.45, -8.1, 0.261), (34.45, -11.7, -1.539), (34.45, -7.2, -1.539), (34.45, -10.8, -1.161), (34.45, -8.1, -1.161), (34.45, -10.16, -1.8), (34.45, -8.739, -1.8), (34.45, -10.54, -2.7), (34.45, -8.361, -2.7), (34.45, -17.1, 2.439), (34.45, -13.76, 3.6), (34.45, -15.94, 3.6), (34.45, -15.56, 2.7), (34.45, -14.14, 2.7), (34.45, -12.6, 2.439), (34.45, -16.2, 2.061), (34.45, -13.24, 1.8), (34.45, -17.1, -1.539), (34.45, -12.6, 1.8), (34.45, -16.2, -1.161), (34.45, -14.14, -1.8), (34.45, -12.6, -0.9), (34.45, -13.24, -0.9), (34.45, -12.6, -1.539), (34.45, -15.56, -1.8), (34.45, -15.94, -2.7), (34.45, -13.76, -2.7)], [], [(0, 1, 2), (3, 4, 5), (3, 5, 6), (0, 2, 7), (3, 6, 0), (0, 7, 3), (8, 9, 10), (8, 10, 11), (2, 9, 8), (2, 8, 7), (12, 13, 14), (11, 15, 16), (11, 16, 17), (18, 12, 14), (11, 17, 19), (19, 18, 14), (14, 11, 19), (20, 15, 11), (21, 14, 13), (21, 13, 22), (20, 11, 10), (23, 20, 10), (21, 22, 24), (21, 24, 25), (26, 23, 10), (27, 26, 10), (21, 25, 28), (29, 27, 10), (21, 28, 29), (10, 21, 29), (30, 31, 32), (32, 33, 34), (34, 35, 30), (32, 34, 30), (36, 37, 38), (36, 38, 39), (40, 41, 42), (40, 42, 43), (44, 45, 46), (46, 47, 48), (48, 49, 44), (46, 48, 44), (50, 51, 52), (52, 53, 54), (50, 52, 54), (50, 54, 55), (56, 48, 47), (56, 47, 57), (56, 57, 58), (55, 56, 58), (59, 60, 39), (59, 39, 38), (59, 38, 61), (58, 59, 61), (62, 42, 41), (55, 58, 61), (62, 41, 63), (55, 61, 62), (63, 64, 65), (55, 62, 63), (63, 65, 66), (67, 68, 69), (69, 40, 43), (69, 43, 70), (55, 63, 66), (50, 55, 66), (67, 69, 70), (71, 72, 73), (67, 70, 71), (50, 66, 74), (75, 50, 74), (71, 73, 76), (77, 37, 36), (71, 76, 77), (78, 75, 74), (44, 49, 79), (79, 78, 74), (67, 71, 77), (36, 80, 81), (67, 77, 36), (82, 44, 79), (83, 84, 82), (67, 36, 81), (83, 82, 79), (67, 81, 83), (83, 79, 74), (74, 67, 83), (85, 86, 87), (85, 87, 88), (74, 66, 85), (74, 85, 88), (89, 90, 86), (14, 91, 92), (14, 92, 93), (94, 89, 86), (14, 93, 95), (95, 94, 86), (86, 14, 95), (96, 91, 14), (87, 86, 90), (87, 90, 97), (96, 14, 21), (98, 96, 21), (87, 97, 99), (87, 99, 100), (101, 98, 21), (102, 101, 21), (87, 100, 103), (104, 102, 21), (87, 103, 104), (21, 87, 104), (4, 3, 105), (4, 105, 106), (107, 108, 109), (107, 109, 110), (106, 105, 107), (106, 107, 110), (111, 112, 109), (113, 114, 115), (113, 115, 116), (111, 109, 108), (117, 111, 108), (113, 116, 118), (113, 118, 119), (120, 117, 108), (121, 120, 108), (113, 119, 122), (123, 121, 108), (113, 122, 123), (108, 113, 123), (124, 115, 114), (109, 112, 125), (109, 125, 126), (127, 124, 114), (109, 126, 128), (128, 127, 114), (114, 109, 128), (129, 130, 131), (129, 131, 132), (133, 134, 135), (133, 135, 136), (137, 138, 139), (137, 139, 140), (141, 137, 140), (142, 133, 136), (143, 141, 140), (142, 136, 144), (143, 140, 142), (142, 144, 145), (146, 131, 130), (143, 142, 145), (146, 130, 147), (143, 145, 146), (146, 147, 148), (149, 150, 143), (143, 146, 148), (151, 149, 143), (152, 151, 143), (152, 143, 148), (153, 154, 155), (155, 152, 148), (156, 153, 155), (64, 157, 158), (156, 155, 148), (65, 64, 158), (65, 158, 156), (159, 160, 65), (161, 68, 67), (162, 163, 161), (164, 165, 166), (162, 161, 67), (134, 164, 166), (166, 162, 67), (65, 156, 148), (159, 65, 148), (134, 166, 67), (167, 135, 134), (168, 167, 134), (159, 148, 169), (159, 169, 170), (168, 134, 67), (129, 132, 171), (172, 129, 171), (173, 174, 172), (175, 176, 173), (177, 178, 175), (179, 177, 175), (175, 173, 172), (175, 172, 171), (179, 175, 171), (180, 179, 171), (181, 180, 171), (181, 171, 168), (182, 181, 168), (159, 170, 183), (182, 168, 67), (159, 183, 182), (182, 67, 159), (184, 35, 34), (184, 34, 185), (186, 187, 188), (188, 189, 190), (190, 191, 192), (192, 193, 186), (186, 188, 190), (190, 192, 186), (161, 163, 154), (161, 154, 153), (194, 195, 196), (194, 196, 197), (159, 195, 194), (159, 194, 160), (198, 199, 114), (197, 196, 200), (197, 200, 201), (198, 114, 113), (202, 198, 113), (197, 201, 203), (197, 203, 204), (205, 202, 113), (206, 205, 113), (197, 204, 207), (208, 206, 113), (197, 207, 208), (113, 197, 208), (209, 200, 196), (114, 199, 210), (114, 210, 211), (212, 209, 196), (114, 211, 213), (213, 212, 196), (196, 114, 213), (214, 215, 216), (216, 217, 218), (216, 218, 219), (216, 219, 220), (220, 221, 222), (222, 223, 224), (222, 224, 225), (214, 216, 220), (222, 225, 214), (214, 220, 222), (226, 227, 228), (226, 228, 229), (230, 231, 232), (226, 229, 223), (223, 222, 233), (223, 233, 234), (230, 232, 226), (223, 234, 235), (235, 230, 226), (226, 223, 235), (236, 237, 227), (228, 238, 239), (228, 239, 240), (241, 236, 227), (242, 241, 227), (243, 228, 240), (243, 240, 244), (242, 227, 245), (246, 242, 245), (243, 244, 247), (243, 247, 248), (249, 246, 245), (250, 249, 245), (245, 243, 248), (245, 248, 251), (252, 250, 245), (245, 251, 252), (253, 238, 228), (228, 227, 237), (253, 228, 237), (254, 255, 256), (257, 258, 259), (259, 260, 261), (254, 256, 257), (257, 259, 261), (254, 257, 261), (262, 263, 264), (262, 264, 265), (266, 267, 259), (258, 263, 262), (262, 268, 269), (262, 269, 270), (266, 259, 258), (262, 270, 271), (271, 266, 258), (258, 262, 271), (272, 273, 265), (265, 264, 274), (272, 265, 274), (275, 274, 264), (265, 273, 276), (265, 276, 277), (278, 275, 264), (279, 278, 264), (245, 265, 277), (245, 277, 280), (279, 264, 243), (281, 279, 243), (245, 280, 282), (245, 282, 283), (284, 281, 243), (285, 284, 243), (243, 245, 283), (243, 283, 286), (287, 285, 243), (243, 286, 287), (217, 216, 288), (217, 288, 289), (290, 291, 292), (290, 292, 293), (294, 289, 288), (288, 291, 290), (290, 295, 294), (294, 288, 290), (296, 297, 293), (293, 292, 298), (296, 293, 298), (299, 298, 292), (293, 297, 300), (293, 300, 301), (302, 299, 292), (303, 302, 292), (304, 293, 301), (304, 301, 305), (303, 292, 306), (307, 303, 306), (304, 305, 308), (304, 308, 309), (310, 307, 306), (311, 310, 306), (306, 304, 309), (306, 309, 312), (313, 311, 306), (306, 312, 313), (314, 315, 257), (314, 257, 256), (316, 317, 318), (316, 318, 319), (320, 321, 316), (316, 319, 315), (315, 314, 320), (320, 316, 315), (322, 323, 318), (318, 317, 324), (322, 318, 324), (325, 324, 317), (318, 323, 326), (318, 326, 327), (328, 325, 317), (329, 328, 317), (306, 318, 327), (306, 327, 330), (329, 317, 304), (331, 329, 304), (306, 330, 332), (306, 332, 333), (334, 331, 304), (335, 334, 304), (304, 306, 333), (304, 333, 336), (337, 335, 304), (304, 336, 337), (5, 4, 216), (5, 216, 215), (224, 223, 2), (224, 2, 1), (3, 7, 338), (3, 338, 339), (9, 2, 223), (9, 223, 229), (7, 8, 226), (226, 232, 340), (341, 338, 7), (7, 226, 340), (7, 340, 341), (8, 11, 227), (8, 227, 226), (10, 9, 229), (10, 229, 228), (21, 10, 228), (21, 228, 243), (11, 14, 245), (11, 245, 227), (67, 74, 258), (67, 258, 257), (342, 66, 65), (342, 65, 343), (74, 88, 263), (74, 263, 258), (344, 268, 262), (262, 85, 66), (66, 342, 345), (344, 262, 66), (344, 66, 345), (86, 85, 262), (86, 262, 265), (88, 87, 264), (88, 264, 263), (87, 21, 243), (87, 243, 264), (14, 86, 265), (14, 265, 245), (4, 106, 288), (4, 288, 216), (105, 3, 339), (105, 339, 346), (106, 110, 291), (106, 291, 288), (347, 295, 290), (290, 107, 105), (105, 346, 348), (347, 290, 105), (347, 105, 348), (108, 107, 290), (108, 290, 293), (110, 109, 292), (110, 292, 291), (109, 114, 306), (109, 306, 292), (113, 108, 293), (113, 293, 304), (159, 67, 257), (159, 257, 315), (343, 65, 160), (343, 160, 349), (195, 159, 315), (195, 315, 319), (160, 194, 316), (316, 321, 350), (351, 349, 160), (160, 316, 350), (160, 350, 351), (194, 197, 317), (194, 317, 316), (196, 195, 319), (196, 319, 318), (114, 196, 318), (114, 318, 306), (197, 113, 304), (197, 304, 317), (29, 28, 247), (29, 247, 244), (28, 25, 248), (28, 248, 247), (24, 251, 248), (24, 248, 25), (22, 252, 251), (22, 251, 24), (116, 313, 312), (116, 312, 118), (118, 312, 309), (118, 309, 119), (308, 122, 119), (308, 119, 309), (305, 123, 122), (305, 122, 308), (301, 121, 123), (301, 123, 305), (300, 120, 121), (300, 121, 301), (297, 117, 120), (297, 120, 300), (296, 111, 117), (296, 117, 297), (20, 23, 238), (20, 238, 253), (23, 26, 239), (23, 239, 238), (26, 27, 240), (26, 240, 239), (27, 29, 244), (27, 244, 240), (102, 104, 279), (102, 279, 281), (101, 102, 281), (101, 281, 284), (285, 98, 101), (285, 101, 284), (287, 96, 98), (287, 98, 285), (198, 202, 335), (198, 335, 337), (202, 205, 334), (202, 334, 335), (334, 205, 206), (334, 206, 331), (331, 206, 208), (331, 208, 329), (329, 208, 207), (329, 207, 328), (328, 207, 204), (328, 204, 325), (204, 203, 324), (204, 324, 325), (203, 201, 322), (203, 322, 324), (274, 99, 97), (274, 97, 272), (275, 100, 99), (275, 99, 274), (103, 100, 275), (103, 275, 278), (104, 103, 278), (104, 278, 279), (221, 352, 353), (353, 233, 222), (353, 222, 221), (294, 354, 218), (217, 289, 294), (218, 217, 294), (255, 355, 320), (320, 314, 256), (320, 256, 255), (267, 356, 357), (357, 260, 259), (357, 259, 267), (358, 359, 360), (358, 360, 361), (362, 363, 364), (362, 364, 365), (341, 359, 358), (358, 348, 346), (346, 339, 338), (338, 341, 358), (358, 346, 338), (348, 358, 361), (348, 361, 347), (295, 347, 361), (361, 360, 340), (232, 231, 366), (361, 340, 232), (354, 294, 295), (295, 361, 232), (366, 353, 352), (295, 232, 366), (367, 354, 295), (366, 352, 368), (368, 367, 295), (366, 368, 295), (360, 359, 341), (360, 341, 340), (349, 351, 362), (362, 365, 345), (342, 343, 349), (362, 345, 342), (362, 342, 349), (350, 363, 362), (350, 362, 351), (344, 364, 363), (363, 350, 321), (321, 320, 355), (321, 355, 369), (268, 344, 363), (370, 269, 268), (357, 356, 370), (321, 369, 371), (371, 357, 370), (268, 363, 321), (321, 371, 370), (321, 370, 268), (365, 364, 344), (365, 344, 345), (127, 128, 303), (127, 303, 307), (124, 127, 307), (124, 307, 310), (124, 310, 311), (124, 311, 115), (313, 116, 115), (313, 115, 311), (252, 22, 13), (252, 13, 250), (250, 13, 12), (250, 12, 249), (249, 12, 18), (249, 18, 246), (246, 18, 19), (246, 19, 242), (242, 19, 17), (242, 17, 241), (241, 17, 16), (241, 16, 236), (16, 15, 237), (16, 237, 236), (15, 20, 253), (15, 253, 237), (112, 111, 296), (112, 296, 298), (125, 112, 298), (125, 298, 299), (126, 125, 299), (126, 299, 302), (128, 126, 302), (128, 302, 303), (213, 211, 332), (213, 332, 330), (211, 210, 333), (211, 333, 332), (210, 199, 336), (210, 336, 333), (199, 198, 337), (199, 337, 336), (91, 96, 287), (91, 287, 286), (92, 91, 286), (92, 286, 283), (282, 93, 92), (282, 92, 283), (280, 95, 93), (280, 93, 282), (277, 94, 95), (277, 95, 280), (276, 89, 94), (276, 94, 277), (273, 90, 89), (273, 89, 276), (272, 97, 90), (272, 90, 273), (322, 201, 200), (322, 200, 323), (323, 200, 209), (323, 209, 326), (209, 212, 327), (209, 327, 326), (212, 213, 330), (212, 330, 327), (372, 373, 374), (372, 374, 375), (376, 377, 373), (376, 373, 372), (378, 379, 380), (376, 381, 382), (376, 382, 383), (378, 380, 377), (376, 383, 378), (378, 377, 376), (384, 385, 380), (384, 380, 379), (382, 381, 386), (382, 386, 387), (388, 389, 385), (388, 385, 384), (387, 386, 390), (387, 390, 391), (392, 391, 390), (393, 389, 388), (393, 388, 394), (392, 390, 395), (393, 394, 392), (392, 395, 393), (396, 397, 393), (396, 393, 395), (398, 399, 397), (398, 397, 396), (400, 401, 399), (400, 399, 398), (402, 403, 401), (402, 401, 400), (404, 405, 403), (404, 403, 402), (406, 407, 405), (406, 405, 404), (408, 409, 407), (408, 407, 406), (410, 411, 409), (410, 409, 408), (412, 413, 414), (410, 415, 416), (410, 416, 417), (412, 414, 411), (410, 417, 412), (412, 411, 410), (418, 419, 414), (418, 414, 413), (415, 420, 421), (415, 421, 416), (422, 423, 419), (422, 419, 418), (420, 424, 425), (420, 425, 421), (426, 425, 424), (427, 423, 422), (427, 422, 428), (426, 424, 429), (427, 428, 426), (426, 429, 427), (430, 431, 427), (430, 427, 429), (432, 433, 431), (432, 431, 430), (434, 435, 433), (434, 433, 432), (436, 437, 435), (436, 435, 434), (438, 439, 440), (436, 441, 442), (436, 442, 443), (438, 440, 437), (436, 443, 438), (438, 437, 436), (444, 445, 440), (444, 440, 439), (441, 446, 447), (441, 447, 442), (448, 449, 445), (448, 445, 444), (446, 450, 451), (446, 451, 447), (452, 451, 450), (453, 449, 448), (453, 448, 454), (452, 450, 455), (453, 454, 452), (452, 455, 453), (456, 457, 453), (456, 453, 455), (458, 459, 457), (458, 457, 456), (460, 461, 459), (460, 459, 458), (462, 463, 461), (462, 461, 460), (464, 465, 463), (464, 463, 462), (375, 374, 465), (375, 465, 464), (466, 372, 375), (466, 375, 467), (468, 376, 372), (468, 372, 466), (469, 381, 376), (469, 376, 468), (470, 386, 381), (470, 381, 469), (471, 390, 386), (471, 386, 470), (472, 395, 390), (472, 390, 471), (473, 396, 395), (473, 395, 472), (474, 398, 396), (474, 396, 473), (475, 400, 398), (475, 398, 474), (476, 402, 400), (476, 400, 475), (477, 404, 402), (477, 402, 476), (478, 406, 404), (478, 404, 477), (479, 408, 406), (479, 406, 478), (480, 410, 408), (480, 408, 479), (481, 415, 410), (481, 410, 480), (482, 420, 415), (482, 415, 481), (483, 424, 420), (483, 420, 482), (484, 429, 424), (484, 424, 483), (485, 430, 429), (485, 429, 484), (486, 432, 430), (486, 430, 485), (487, 434, 432), (487, 432, 486), (488, 436, 434), (488, 434, 487), (489, 441, 436), (489, 436, 488), (490, 446, 441), (490, 441, 489), (491, 450, 446), (491, 446, 490), (492, 455, 450), (492, 450, 491), (493, 456, 455), (493, 455, 492), (494, 458, 456), (494, 456, 493), (495, 460, 458), (495, 458, 494), (496, 462, 460), (496, 460, 495), (497, 464, 462), (497, 462, 496), (467, 375, 464), (467, 464, 497), (373, 498, 499), (373, 499, 374), (377, 500, 498), (377, 498, 373), (380, 501, 500), (380, 500, 377), (385, 502, 501), (385, 501, 380), (389, 503, 502), (389, 502, 385), (393, 504, 503), (393, 503, 389), (397, 505, 504), (397, 504, 393), (399, 506, 505), (399, 505, 397), (401, 507, 506), (401, 506, 399), (403, 508, 507), (403, 507, 401), (405, 509, 508), (405, 508, 403), (407, 510, 509), (407, 509, 405), (409, 511, 510), (409, 510, 407), (411, 512, 511), (411, 511, 409), (414, 513, 512), (414, 512, 411), (419, 514, 513), (419, 513, 414), (423, 515, 514), (423, 514, 419), (427, 516, 515), (427, 515, 423), (431, 517, 516), (431, 516, 427), (433, 518, 517), (433, 517, 431), (435, 519, 518), (435, 518, 433), (437, 520, 519), (437, 519, 435), (440, 521, 520), (440, 520, 437), (445, 522, 521), (445, 521, 440), (449, 523, 522), (449, 522, 445), (453, 524, 523), (453, 523, 449), (457, 525, 524), (457, 524, 453), (459, 526, 525), (459, 525, 457), (461, 527, 526), (461, 526, 459), (463, 528, 527), (463, 527, 461), (465, 529, 528), (465, 528, 463), (374, 499, 529), (374, 529, 465), (530, 531, 532), (530, 532, 533), (534, 535, 531), (534, 531, 530), (536, 537, 535), (536, 535, 534), (538, 539, 537), (538, 537, 536), (540, 541, 539), (540, 539, 538), (542, 543, 541), (542, 541, 540), (544, 545, 543), (544, 543, 542), (546, 547, 545), (546, 545, 544), (548, 549, 547), (548, 547, 546), (550, 551, 549), (550, 549, 548), (552, 553, 551), (552, 551, 550), (554, 555, 553), (554, 553, 552), (556, 557, 555), (556, 555, 554), (558, 559, 557), (558, 557, 556), (560, 561, 559), (560, 559, 558), (562, 563, 561), (562, 561, 560), (564, 565, 563), (564, 563, 562), (566, 567, 565), (566, 565, 564), (568, 569, 567), (568, 567, 566), (570, 571, 569), (570, 569, 568), (572, 573, 571), (572, 571, 570), (574, 575, 573), (574, 573, 572), (576, 577, 575), (576, 575, 574), (578, 579, 577), (578, 577, 576), (580, 581, 579), (580, 579, 578), (582, 583, 581), (582, 581, 580), (584, 585, 583), (584, 583, 582), (586, 587, 585), (586, 585, 584), (588, 589, 587), (588, 587, 586), (590, 591, 589), (590, 589, 588), (592, 593, 591), (592, 591, 590), (533, 532, 593), (533, 593, 592), (498, 530, 533), (498, 533, 499), (500, 534, 530), (500, 530, 498), (501, 536, 534), (501, 534, 500), (502, 538, 536), (502, 536, 501), (503, 540, 538), (503, 538, 502), (504, 542, 540), (504, 540, 503), (505, 544, 542), (505, 542, 504), (506, 546, 544), (506, 544, 505), (507, 548, 546), (507, 546, 506), (508, 550, 548), (508, 548, 507), (509, 552, 550), (509, 550, 508), (510, 554, 552), (510, 552, 509), (511, 556, 554), (511, 554, 510), (512, 558, 556), (512, 556, 511), (513, 560, 558), (513, 558, 512), (514, 562, 560), (514, 560, 513), (515, 564, 562), (515, 562, 514), (516, 566, 564), (516, 564, 515), (517, 568, 566), (517, 566, 516), (518, 570, 568), (518, 568, 517), (519, 572, 570), (519, 570, 518), (520, 574, 572), (520, 572, 519), (521, 576, 574), (521, 574, 520), (522, 578, 576), (522, 576, 521), (523, 580, 578), (523, 578, 522), (524, 582, 580), (524, 580, 523), (525, 584, 582), (525, 582, 524), (526, 586, 584), (526, 584, 525), (527, 588, 586), (527, 586, 526), (528, 590, 588), (528, 588, 527), (529, 592, 590), (529, 590, 528), (499, 533, 592), (499, 592, 529), (531, 466, 467), (531, 467, 532), (535, 468, 466), (535, 466, 531), (537, 469, 468), (537, 468, 535), (539, 470, 469), (539, 469, 537), (541, 471, 470), (541, 470, 539), (543, 472, 471), (543, 471, 541), (545, 473, 472), (545, 472, 543), (547, 474, 473), (547, 473, 545), (549, 475, 474), (549, 474, 547), (551, 476, 475), (551, 475, 549), (553, 477, 476), (553, 476, 551), (555, 478, 477), (555, 477, 553), (557, 479, 478), (557, 478, 555), (559, 480, 479), (559, 479, 557), (561, 481, 480), (561, 480, 559), (563, 482, 481), (563, 481, 561), (565, 483, 482), (565, 482, 563), (567, 484, 483), (567, 483, 565), (569, 485, 484), (569, 484, 567), (571, 486, 485), (571, 485, 569), (573, 487, 486), (573, 486, 571), (575, 488, 487), (575, 487, 573), (577, 489, 488), (577, 488, 575), (579, 490, 489), (579, 489, 577), (581, 491, 490), (581, 490, 579), (583, 492, 491), (583, 491, 581), (585, 493, 492), (585, 492, 583), (587, 494, 493), (587, 493, 585), (589, 495, 494), (589, 494, 587), (591, 496, 495), (591, 495, 589), (593, 497, 496), (593, 496, 591), (532, 467, 497), (532, 497, 593), (594, 595, 596), (594, 596, 597), (598, 599, 600), (598, 600, 601), (602, 601, 600), (603, 595, 594), (603, 594, 604), (602, 600, 605), (603, 604, 602), (602, 605, 603), (606, 607, 603), (606, 603, 605), (608, 609, 607), (608, 607, 606), (610, 611, 609), (610, 609, 608), (612, 613, 611), (612, 611, 610), (614, 615, 613), (614, 613, 612), (616, 617, 615), (616, 615, 614), (618, 619, 617), (618, 617, 616), (620, 621, 619), (620, 619, 618), (622, 623, 624), (620, 625, 626), (620, 626, 627), (622, 624, 621), (620, 627, 622), (622, 621, 620), (628, 629, 624), (628, 624, 623), (626, 625, 630), (626, 630, 631), (632, 633, 629), (632, 629, 628), (630, 634, 635), (630, 635, 631), (636, 635, 634), (637, 633, 632), (637, 632, 638), (636, 634, 639), (637, 638, 636), (636, 639, 637), (640, 641, 637), (640, 637, 639), (642, 643, 641), (642, 641, 640), (644, 645, 643), (644, 643, 642), (646, 647, 645), (646, 645, 644), (648, 649, 647), (648, 647, 646), (650, 651, 649), (650, 649, 648), (652, 653, 651), (652, 651, 650), (654, 655, 653), (654, 653, 652), (656, 657, 658), (654, 659, 660), (654, 660, 661), (656, 658, 655), (654, 661, 656), (656, 655, 654), (662, 663, 658), (662, 658, 657), (659, 664, 665), (659, 665, 660), (666, 667, 663), (666, 663, 662), (664, 668, 669), (664, 669, 665), (670, 669, 668), (671, 667, 666), (671, 666, 672), (670, 668, 673), (671, 672, 670), (670, 673, 671), (674, 675, 671), (674, 671, 673), (676, 677, 675), (676, 675, 674), (678, 679, 677), (678, 677, 676), (680, 681, 679), (680, 679, 678), (682, 683, 684), (680, 685, 686), (680, 686, 687), (682, 684, 681), (680, 687, 682), (682, 681, 680), (597, 596, 684), (597, 684, 683), (686, 685, 599), (686, 599, 598), (688, 600, 599), (688, 599, 689), (690, 605, 600), (690, 600, 688), (691, 606, 605), (691, 605, 690), (692, 608, 606), (692, 606, 691), (693, 610, 608), (693, 608, 692), (694, 612, 610), (694, 610, 693), (695, 614, 612), (695, 612, 694), (696, 616, 614), (696, 614, 695), (697, 618, 616), (697, 616, 696), (698, 620, 618), (698, 618, 697), (699, 625, 620), (699, 620, 698), (700, 630, 625), (700, 625, 699), (701, 634, 630), (701, 630, 700), (702, 639, 634), (702, 634, 701), (703, 640, 639), (703, 639, 702), (704, 642, 640), (704, 640, 703), (705, 644, 642), (705, 642, 704), (706, 646, 644), (706, 644, 705), (707, 648, 646), (707, 646, 706), (708, 650, 648), (708, 648, 707), (709, 652, 650), (709, 650, 708), (710, 654, 652), (710, 652, 709), (711, 659, 654), (711, 654, 710), (712, 664, 659), (712, 659, 711), (713, 668, 664), (713, 664, 712), (714, 673, 668), (714, 668, 713), (715, 674, 673), (715, 673, 714), (716, 676, 674), (716, 674, 715), (717, 678, 676), (717, 676, 716), (718, 680, 678), (718, 678, 717), (719, 685, 680), (719, 680, 718), (689, 599, 685), (689, 685, 719), (595, 720, 721), (595, 721, 596), (603, 722, 720), (603, 720, 595), (607, 723, 722), (607, 722, 603), (609, 724, 723), (609, 723, 607), (611, 725, 724), (611, 724, 609), (613, 726, 725), (613, 725, 611), (615, 727, 726), (615, 726, 613), (617, 728, 727), (617, 727, 615), (619, 729, 728), (619, 728, 617), (621, 730, 729), (621, 729, 619), (624, 731, 730), (624, 730, 621), (629, 732, 731), (629, 731, 624), (633, 733, 732), (633, 732, 629), (637, 734, 733), (637, 733, 633), (641, 735, 734), (641, 734, 637), (643, 736, 735), (643, 735, 641), (645, 737, 736), (645, 736, 643), (647, 738, 737), (647, 737, 645), (649, 739, 738), (649, 738, 647), (651, 740, 739), (651, 739, 649), (653, 741, 740), (653, 740, 651), (655, 742, 741), (655, 741, 653), (658, 743, 742), (658, 742, 655), (663, 744, 743), (663, 743, 658), (667, 745, 744), (667, 744, 663), (671, 746, 745), (671, 745, 667), (675, 747, 746), (675, 746, 671), (677, 748, 747), (677, 747, 675), (679, 749, 748), (679, 748, 677), (681, 750, 749), (681, 749, 679), (684, 751, 750), (684, 750, 681), (596, 721, 751), (596, 751, 684), (752, 753, 754), (752, 754, 755), (756, 757, 753), (756, 753, 752), (758, 759, 757), (758, 757, 756), (760, 761, 759), (760, 759, 758), (762, 763, 761), (762, 761, 760), (764, 765, 763), (764, 763, 762), (766, 767, 765), (766, 765, 764), (768, 769, 767), (768, 767, 766), (770, 771, 769), (770, 769, 768), (772, 773, 771), (772, 771, 770), (774, 775, 773), (774, 773, 772), (776, 777, 775), (776, 775, 774), (778, 779, 777), (778, 777, 776), (780, 781, 779), (780, 779, 778), (782, 783, 781), (782, 781, 780), (784, 785, 783), (784, 783, 782), (786, 787, 785), (786, 785, 784), (788, 789, 787), (788, 787, 786), (790, 791, 789), (790, 789, 788), (792, 793, 791), (792, 791, 790), (794, 795, 793), (794, 793, 792), (796, 797, 795), (796, 795, 794), (798, 799, 797), (798, 797, 796), (800, 801, 799), (800, 799, 798), (802, 803, 801), (802, 801, 800), (804, 805, 803), (804, 803, 802), (806, 807, 805), (806, 805, 804), (808, 809, 807), (808, 807, 806), (810, 811, 809), (810, 809, 808), (812, 813, 811), (812, 811, 810), (814, 815, 813), (814, 813, 812), (755, 754, 815), (755, 815, 814), (720, 752, 755), (720, 755, 721), (722, 756, 752), (722, 752, 720), (723, 758, 756), (723, 756, 722), (724, 760, 758), (724, 758, 723), (725, 762, 760), (725, 760, 724), (726, 764, 762), (726, 762, 725), (727, 766, 764), (727, 764, 726), (728, 768, 766), (728, 766, 727), (729, 770, 768), (729, 768, 728), (730, 772, 770), (730, 770, 729), (731, 774, 772), (731, 772, 730), (732, 776, 774), (732, 774, 731), (733, 778, 776), (733, 776, 732), (734, 780, 778), (734, 778, 733), (735, 782, 780), (735, 780, 734), (736, 784, 782), (736, 782, 735), (737, 786, 784), (737, 784, 736), (738, 788, 786), (738, 786, 737), (739, 790, 788), (739, 788, 738), (740, 792, 790), (740, 790, 739), (741, 794, 792), (741, 792, 740), (742, 796, 794), (742, 794, 741), (743, 798, 796), (743, 796, 742), (744, 800, 798), (744, 798, 743), (745, 802, 800), (745, 800, 744), (746, 804, 802), (746, 802, 745), (747, 806, 804), (747, 804, 746), (748, 808, 806), (748, 806, 747), (749, 810, 808), (749, 808, 748), (750, 812, 810), (750, 810, 749), (751, 814, 812), (751, 812, 750), (721, 755, 814), (721, 814, 751), (753, 688, 689), (753, 689, 754), (757, 690, 688), (757, 688, 753), (759, 691, 690), (759, 690, 757), (761, 692, 691), (761, 691, 759), (763, 693, 692), (763, 692, 761), (765, 694, 693), (765, 693, 763), (767, 695, 694), (767, 694, 765), (769, 696, 695), (769, 695, 767), (771, 697, 696), (771, 696, 769), (773, 698, 697), (773, 697, 771), (775, 699, 698), (775, 698, 773), (777, 700, 699), (777, 699, 775), (779, 701, 700), (779, 700, 777), (781, 702, 701), (781, 701, 779), (783, 703, 702), (783, 702, 781), (785, 704, 703), (785, 703, 783), (787, 705, 704), (787, 704, 785), (789, 706, 705), (789, 705, 787), (791, 707, 706), (791, 706, 789), (793, 708, 707), (793, 707, 791), (795, 709, 708), (795, 708, 793), (797, 710, 709), (797, 709, 795), (799, 711, 710), (799, 710, 797), (801, 712, 711), (801, 711, 799), (803, 713, 712), (803, 712, 801), (805, 714, 713), (805, 713, 803), (807, 715, 714), (807, 714, 805), (809, 716, 715), (809, 715, 807), (811, 717, 716), (811, 716, 809), (813, 718, 717), (813, 717, 811), (815, 719, 718), (815, 718, 813), (754, 689, 719), (754, 719, 815), (816, 817, 818), (816, 818, 819), (820, 821, 817), (820, 817, 816), (822, 823, 821), (822, 821, 820), (824, 825, 823), (824, 823, 822), (826, 827, 825), (826, 825, 824), (828, 829, 827), (828, 827, 826), (830, 831, 832), (828, 833, 834), (828, 834, 835), (830, 832, 829), (828, 835, 830), (830, 829, 828), (836, 837, 832), (836, 832, 831), (834, 833, 838), (834, 838, 839), (840, 841, 837), (840, 837, 836), (839, 838, 842), (839, 842, 843), (844, 843, 842), (845, 841, 840), (845, 840, 846), (844, 842, 847), (845, 846, 844), (844, 847, 845), (848, 849, 845), (848, 845, 847), (850, 851, 849), (850, 849, 848), (852, 853, 851), (852, 851, 850), (854, 855, 853), (854, 853, 852), (856, 857, 858), (854, 859, 860), (854, 860, 861), (856, 858, 855), (854, 861, 856), (856, 855, 854), (862, 863, 858), (862, 858, 857), (859, 864, 865), (859, 865, 860), (866, 867, 863), (866, 863, 862), (864, 868, 869), (864, 869, 865), (870, 869, 868), (871, 867, 866), (871, 866, 872), (870, 868, 873), (871, 872, 870), (870, 873, 871), (874, 875, 871), (874, 871, 873), (876, 877, 875), (876, 875, 874), (878, 879, 877), (878, 877, 876), (880, 881, 879), (880, 879, 878), (882, 883, 881), (882, 881, 880), (884, 885, 883), (884, 883, 882), (886, 887, 885), (886, 885, 884), (888, 889, 887), (888, 887, 886), (890, 891, 892), (888, 893, 894), (888, 894, 895), (890, 892, 889), (888, 895, 890), (890, 889, 888), (896, 897, 892), (896, 892, 891), (893, 898, 899), (893, 899, 894), (900, 901, 897), (900, 897, 896), (899, 898, 902), (899, 902, 903), (904, 903, 902), (905, 901, 900), (905, 900, 906), (904, 902, 907), (905, 906, 904), (904, 907, 905), (908, 909, 905), (908, 905, 907), (819, 818, 909), (819, 909, 908), (910, 816, 819), (910, 819, 911), (912, 820, 816), (912, 816, 910), (913, 822, 820), (913, 820, 912), (914, 824, 822), (914, 822, 913), (915, 826, 824), (915, 824, 914), (916, 828, 826), (916, 826, 915), (917, 833, 828), (917, 828, 916), (918, 838, 833), (918, 833, 917), (919, 842, 838), (919, 838, 918), (920, 847, 842), (920, 842, 919), (921, 848, 847), (921, 847, 920), (922, 850, 848), (922, 848, 921), (923, 852, 850), (923, 850, 922), (924, 854, 852), (924, 852, 923), (925, 859, 854), (925, 854, 924), (926, 864, 859), (926, 859, 925), (927, 868, 864), (927, 864, 926), (928, 873, 868), (928, 868, 927), (929, 874, 873), (929, 873, 928), (930, 876, 874), (930, 874, 929), (931, 878, 876), (931, 876, 930), (932, 880, 878), (932, 878, 931), (933, 882, 880), (933, 880, 932), (934, 884, 882), (934, 882, 933), (935, 886, 884), (935, 884, 934), (936, 888, 886), (936, 886, 935), (937, 893, 888), (937, 888, 936), (938, 898, 893), (938, 893, 937), (939, 902, 898), (939, 898, 938), (940, 907, 902), (940, 902, 939), (941, 908, 907), (941, 907, 940), (911, 819, 908), (911, 908, 941), (817, 942, 943), (817, 943, 818), (821, 944, 942), (821, 942, 817), (823, 945, 944), (823, 944, 821), (825, 946, 945), (825, 945, 823), (827, 947, 946), (827, 946, 825), (829, 948, 947), (829, 947, 827), (832, 949, 948), (832, 948, 829), (837, 950, 949), (837, 949, 832), (841, 951, 950), (841, 950, 837), (845, 952, 951), (845, 951, 841), (849, 953, 952), (849, 952, 845), (851, 954, 953), (851, 953, 849), (853, 955, 954), (853, 954, 851), (855, 956, 955), (855, 955, 853), (858, 957, 956), (858, 956, 855), (863, 958, 957), (863, 957, 858), (867, 959, 958), (867, 958, 863), (871, 960, 959), (871, 959, 867), (875, 961, 960), (875, 960, 871), (877, 962, 961), (877, 961, 875), (879, 963, 962), (879, 962, 877), (881, 964, 963), (881, 963, 879), (883, 965, 964), (883, 964, 881), (885, 966, 965), (885, 965, 883), (887, 967, 966), (887, 966, 885), (889, 968, 967), (889, 967, 887), (892, 969, 968), (892, 968, 889), (897, 970, 969), (897, 969, 892), (901, 971, 970), (901, 970, 897), (905, 972, 971), (905, 971, 901), (909, 973, 972), (909, 972, 905), (818, 943, 973), (818, 973, 909), (974, 975, 976), (974, 976, 977), (978, 979, 975), (978, 975, 974), (980, 981, 979), (980, 979, 978), (982, 983, 981), (982, 981, 980), (984, 985, 983), (984, 983, 982), (986, 987, 985), (986, 985, 984), (988, 989, 987), (988, 987, 986), (990, 991, 989), (990, 989, 988), (992, 993, 991), (992, 991, 990), (994, 995, 993), (994, 993, 992), (996, 997, 995), (996, 995, 994), (998, 999, 997), (998, 997, 996), (1000, 1001, 999), (1000, 999, 998), (1002, 1003, 1001), (1002, 1001, 1000), (1004, 1005, 1003), (1004, 1003, 1002), (1006, 1007, 1005), (1006, 1005, 1004), (1008, 1009, 1007), (1008, 1007, 1006), (1010, 1011, 1009), (1010, 1009, 1008), (1012, 1013, 1011), (1012, 1011, 1010), (1014, 1015, 1013), (1014, 1013, 1012), (1016, 1017, 1015), (1016, 1015, 1014), (1018, 1019, 1017), (1018, 1017, 1016), (1020, 1021, 1019), (1020, 1019, 1018), (1022, 1023, 1021), (1022, 1021, 1020), (1024, 1025, 1023), (1024, 1023, 1022), (1026, 1027, 1025), (1026, 1025, 1024), (1028, 1029, 1027), (1028, 1027, 1026), (1030, 1031, 1029), (1030, 1029, 1028), (1032, 1033, 1031), (1032, 1031, 1030), (1034, 1035, 1033), (1034, 1033, 1032), (1036, 1037, 1035), (1036, 1035, 1034), (977, 976, 1037), (977, 1037, 1036), (942, 974, 977), (942, 977, 943), (944, 978, 974), (944, 974, 942), (945, 980, 978), (945, 978, 944), (946, 982, 980), (946, 980, 945), (947, 984, 982), (947, 982, 946), (948, 986, 984), (948, 984, 947), (949, 988, 986), (949, 986, 948), (950, 990, 988), (950, 988, 949), (951, 992, 990), (951, 990, 950), (952, 994, 992), (952, 992, 951), (953, 996, 994), (953, 994, 952), (954, 998, 996), (954, 996, 953), (955, 1000, 998), (955, 998, 954), (956, 1002, 1000), (956, 1000, 955), (957, 1004, 1002), (957, 1002, 956), (958, 1006, 1004), (958, 1004, 957), (959, 1008, 1006), (959, 1006, 958), (960, 1010, 1008), (960, 1008, 959), (961, 1012, 1010), (961, 1010, 960), (962, 1014, 1012), (962, 1012, 961), (963, 1016, 1014), (963, 1014, 962), (964, 1018, 1016), (964, 1016, 963), (965, 1020, 1018), (965, 1018, 964), (966, 1022, 1020), (966, 1020, 965), (967, 1024, 1022), (967, 1022, 966), (968, 1026, 1024), (968, 1024, 967), (969, 1028, 1026), (969, 1026, 968), (970, 1030, 1028), (970, 1028, 969), (971, 1032, 1030), (971, 1030, 970), (972, 1034, 1032), (972, 1032, 971), (973, 1036, 1034), (973, 1034, 972), (943, 977, 1036), (943, 1036, 973), (975, 910, 911), (975, 911, 976), (979, 912, 910), (979, 910, 975), (981, 913, 912), (981, 912, 979), (983, 914, 913), (983, 913, 981), (985, 915, 914), (985, 914, 983), (987, 916, 915), (987, 915, 985), (989, 917, 916), (989, 916, 987), (991, 918, 917), (991, 917, 989), (993, 919, 918), (993, 918, 991), (995, 920, 919), (995, 919, 993), (997, 921, 920), (997, 920, 995), (999, 922, 921), (999, 921, 997), (1001, 923, 922), (1001, 922, 999), (1003, 924, 923), (1003, 923, 1001), (1005, 925, 924), (1005, 924, 1003), (1007, 926, 925), (1007, 925, 1005), (1009, 927, 926), (1009, 926, 1007), (1011, 928, 927), (1011, 927, 1009), (1013, 929, 928), (1013, 928, 1011), (1015, 930, 929), (1015, 929, 1013), (1017, 931, 930), (1017, 930, 1015), (1019, 932, 931), (1019, 931, 1017), (1021, 933, 932), (1021, 932, 1019), (1023, 934, 933), (1023, 933, 1021), (1025, 935, 934), (1025, 934, 1023), (1027, 936, 935), (1027, 935, 1025), (1029, 937, 936), (1029, 936, 1027), (1031, 938, 937), (1031, 937, 1029), (1033, 939, 938), (1033, 938, 1031), (1035, 940, 939), (1035, 939, 1033), (1037, 941, 940), (1037, 940, 1035), (976, 911, 941), (976, 941, 1037), (1038, 1039, 1040), (1038, 1040, 1041), (1042, 1043, 1044), (1042, 1044, 1045), (1046, 1045, 1044), (1047, 1039, 1038), (1047, 1038, 1048), (1046, 1044, 1049), (1047, 1048, 1046), (1046, 1049, 1047), (1050, 1051, 1047), (1050, 1047, 1049), (1052, 1053, 1051), (1052, 1051, 1050), (1054, 1055, 1053), (1054, 1053, 1052), (1056, 1057, 1055), (1056, 1055, 1054), (1058, 1059, 1060), (1056, 1061, 1062), (1056, 1062, 1063), (1058, 1060, 1057), (1056, 1063, 1058), (1058, 1057, 1056), (1064, 1065, 1060), (1064, 1060, 1059), (1062, 1061, 1066), (1062, 1066, 1067), (1068, 1069, 1065), (1068, 1065, 1064), (1067, 1066, 1070), (1067, 1070, 1071), (1072, 1071, 1070), (1073, 1069, 1068), (1073, 1068, 1074), (1072, 1070, 1075), (1073, 1074, 1072), (1072, 1075, 1073), (1076, 1077, 1073), (1076, 1073, 1075), (1078, 1079, 1077), (1078, 1077, 1076), (1080, 1081, 1079), (1080, 1079, 1078), (1082, 1083, 1081), (1082, 1081, 1080), (1084, 1085, 1083), (1084, 1083, 1082), (1086, 1087, 1085), (1086, 1085, 1084), (1088, 1089, 1087), (1088, 1087, 1086), (1090, 1091, 1089), (1090, 1089, 1088), (1092, 1093, 1094), (1090, 1095, 1096), (1090, 1096, 1097), (1092, 1094, 1091), (1090, 1097, 1092), (1092, 1091, 1090), (1098, 1099, 1094), (1098, 1094, 1093), (1095, 1100, 1101), (1095, 1101, 1096), (1102, 1103, 1099), (1102, 1099, 1098), (1100, 1104, 1105), (1100, 1105, 1101), (1106, 1105, 1104), (1107, 1103, 1102), (1107, 1102, 1108), (1106, 1104, 1109), (1107, 1108, 1106), (1106, 1109, 1107), (1110, 1111, 1107), (1110, 1107, 1109), (1112, 1113, 1111), (1112, 1111, 1110), (1114, 1115, 1113), (1114, 1113, 1112), (1116, 1117, 1115), (1116, 1115, 1114), (1118, 1119, 1117), (1118, 1117, 1116), (1120, 1121, 1119), (1120, 1119, 1118), (1122, 1123, 1121), (1122, 1121, 1120), (1124, 1125, 1123), (1124, 1123, 1122), (1126, 1127, 1128), (1124, 1129, 1130), (1124, 1130, 1131), (1126, 1128, 1125), (1124, 1131, 1126), (1126, 1125, 1124), (1041, 1040, 1128), (1041, 1128, 1127), (1130, 1129, 1043), (1130, 1043, 1042), (1132, 1044, 1043), (1132, 1043, 1133), (1134, 1049, 1044), (1134, 1044, 1132), (1135, 1050, 1049), (1135, 1049, 1134), (1136, 1052, 1050), (1136, 1050, 1135), (1137, 1054, 1052), (1137, 1052, 1136), (1138, 1056, 1054), (1138, 1054, 1137), (1139, 1061, 1056), (1139, 1056, 1138), (1140, 1066, 1061), (1140, 1061, 1139), (1141, 1070, 1066), (1141, 1066, 1140), (1142, 1075, 1070), (1142, 1070, 1141), (1143, 1076, 1075), (1143, 1075, 1142), (1144, 1078, 1076), (1144, 1076, 1143), (1145, 1080, 1078), (1145, 1078, 1144), (1146, 1082, 1080), (1146, 1080, 1145), (1147, 1084, 1082), (1147, 1082, 1146), (1148, 1086, 1084), (1148, 1084, 1147), (1149, 1088, 1086), (1149, 1086, 1148), (1150, 1090, 1088), (1150, 1088, 1149), (1151, 1095, 1090), (1151, 1090, 1150), (1152, 1100, 1095), (1152, 1095, 1151), (1153, 1104, 1100), (1153, 1100, 1152), (1154, 1109, 1104), (1154, 1104, 1153), (1155, 1110, 1109), (1155, 1109, 1154), (1156, 1112, 1110), (1156, 1110, 1155), (1157, 1114, 1112), (1157, 1112, 1156), (1158, 1116, 1114), (1158, 1114, 1157), (1159, 1118, 1116), (1159, 1116, 1158), (1160, 1120, 1118), (1160, 1118, 1159), (1161, 1122, 1120), (1161, 1120, 1160), (1162, 1124, 1122), (1162, 1122, 1161), (1163, 1129, 1124), (1163, 1124, 1162), (1133, 1043, 1129), (1133, 1129, 1163), (1039, 1164, 1165), (1039, 1165, 1040), (1047, 1166, 1164), (1047, 1164, 1039), (1051, 1167, 1166), (1051, 1166, 1047), (1053, 1168, 1167), (1053, 1167, 1051), (1055, 1169, 1168), (1055, 1168, 1053), (1057, 1170, 1169), (1057, 1169, 1055), (1060, 1171, 1170), (1060, 1170, 1057), (1065, 1172, 1171), (1065, 1171, 1060), (1069, 1173, 1172), (1069, 1172, 1065), (1073, 1174, 1173), (1073, 1173, 1069), (1077, 1175, 1174), (1077, 1174, 1073), (1079, 1176, 1175), (1079, 1175, 1077), (1081, 1177, 1176), (1081, 1176, 1079), (1083, 1178, 1177), (1083, 1177, 1081), (1085, 1179, 1178), (1085, 1178, 1083), (1087, 1180, 1179), (1087, 1179, 1085), (1089, 1181, 1180), (1089, 1180, 1087), (1091, 1182, 1181), (1091, 1181, 1089), (1094, 1183, 1182), (1094, 1182, 1091), (1099, 1184, 1183), (1099, 1183, 1094), (1103, 1185, 1184), (1103, 1184, 1099), (1107, 1186, 1185), (1107, 1185, 1103), (1111, 1187, 1186), (1111, 1186, 1107), (1113, 1188, 1187), (1113, 1187, 1111), (1115, 1189, 1188), (1115, 1188, 1113), (1117, 1190, 1189), (1117, 1189, 1115), (1119, 1191, 1190), (1119, 1190, 1117), (1121, 1192, 1191), (1121, 1191, 1119), (1123, 1193, 1192), (1123, 1192, 1121), (1125, 1194, 1193), (1125, 1193, 1123), (1128, 1195, 1194), (1128, 1194, 1125), (1040, 1165, 1195), (1040, 1195, 1128), (1196, 1197, 1198), (1196, 1198, 1199), (1200, 1201, 1197), (1200, 1197, 1196), (1202, 1203, 1201), (1202, 1201, 1200), (1204, 1205, 1203), (1204, 1203, 1202), (1206, 1207, 1205), (1206, 1205, 1204), (1208, 1209, 1207), (1208, 1207, 1206), (1210, 1211, 1209), (1210, 1209, 1208), (1212, 1213, 1211), (1212, 1211, 1210), (1214, 1215, 1213), (1214, 1213, 1212), (1216, 1217, 1215), (1216, 1215, 1214), (1218, 1219, 1217), (1218, 1217, 1216), (1220, 1221, 1219), (1220, 1219, 1218), (1222, 1223, 1221), (1222, 1221, 1220), (1224, 1225, 1223), (1224, 1223, 1222), (1226, 1227, 1225), (1226, 1225, 1224), (1228, 1229, 1227), (1228, 1227, 1226), (1230, 1231, 1229), (1230, 1229, 1228), (1232, 1233, 1231), (1232, 1231, 1230), (1234, 1235, 1233), (1234, 1233, 1232), (1236, 1237, 1235), (1236, 1235, 1234), (1238, 1239, 1237), (1238, 1237, 1236), (1240, 1241, 1239), (1240, 1239, 1238), (1242, 1243, 1241), (1242, 1241, 1240), (1244, 1245, 1243), (1244, 1243, 1242), (1246, 1247, 1245), (1246, 1245, 1244), (1248, 1249, 1247), (1248, 1247, 1246), (1250, 1251, 1249), (1250, 1249, 1248), (1252, 1253, 1251), (1252, 1251, 1250), (1254, 1255, 1253), (1254, 1253, 1252), (1256, 1257, 1255), (1256, 1255, 1254), (1258, 1259, 1257), (1258, 1257, 1256), (1199, 1198, 1259), (1199, 1259, 1258), (1164, 1196, 1199), (1164, 1199, 1165), (1166, 1200, 1196), (1166, 1196, 1164), (1167, 1202, 1200), (1167, 1200, 1166), (1168, 1204, 1202), (1168, 1202, 1167), (1169, 1206, 1204), (1169, 1204, 1168), (1170, 1208, 1206), (1170, 1206, 1169), (1171, 1210, 1208), (1171, 1208, 1170), (1172, 1212, 1210), (1172, 1210, 1171), (1173, 1214, 1212), (1173, 1212, 1172), (1174, 1216, 1214), (1174, 1214, 1173), (1175, 1218, 1216), (1175, 1216, 1174), (1176, 1220, 1218), (1176, 1218, 1175), (1177, 1222, 1220), (1177, 1220, 1176), (1178, 1224, 1222), (1178, 1222, 1177), (1179, 1226, 1224), (1179, 1224, 1178), (1180, 1228, 1226), (1180, 1226, 1179), (1181, 1230, 1228), (1181, 1228, 1180), (1182, 1232, 1230), (1182, 1230, 1181), (1183, 1234, 1232), (1183, 1232, 1182), (1184, 1236, 1234), (1184, 1234, 1183), (1185, 1238, 1236), (1185, 1236, 1184), (1186, 1240, 1238), (1186, 1238, 1185), (1187, 1242, 1240), (1187, 1240, 1186), (1188, 1244, 1242), (1188, 1242, 1187), (1189, 1246, 1244), (1189, 1244, 1188), (1190, 1248, 1246), (1190, 1246, 1189), (1191, 1250, 1248), (1191, 1248, 1190), (1192, 1252, 1250), (1192, 1250, 1191), (1193, 1254, 1252), (1193, 1252, 1192), (1194, 1256, 1254), (1194, 1254, 1193), (1195, 1258, 1256), (1195, 1256, 1194), (1165, 1199, 1258), (1165, 1258, 1195), (1197, 1132, 1133), (1197, 1133, 1198), (1201, 1134, 1132), (1201, 1132, 1197), (1203, 1135, 1134), (1203, 1134, 1201), (1205, 1136, 1135), (1205, 1135, 1203), (1207, 1137, 1136), (1207, 1136, 1205), (1209, 1138, 1137), (1209, 1137, 1207), (1211, 1139, 1138), (1211, 1138, 1209), (1213, 1140, 1139), (1213, 1139, 1211), (1215, 1141, 1140), (1215, 1140, 1213), (1217, 1142, 1141), (1217, 1141, 1215), (1219, 1143, 1142), (1219, 1142, 1217), (1221, 1144, 1143), (1221, 1143, 1219), (1223, 1145, 1144), (1223, 1144, 1221), (1225, 1146, 1145), (1225, 1145, 1223), (1227, 1147, 1146), (1227, 1146, 1225), (1229, 1148, 1147), (1229, 1147, 1227), (1231, 1149, 1148), (1231, 1148, 1229), (1233, 1150, 1149), (1233, 1149, 1231), (1235, 1151, 1150), (1235, 1150, 1233), (1237, 1152, 1151), (1237, 1151, 1235), (1239, 1153, 1152), (1239, 1152, 1237), (1241, 1154, 1153), (1241, 1153, 1239), (1243, 1155, 1154), (1243, 1154, 1241), (1245, 1156, 1155), (1245, 1155, 1243), (1247, 1157, 1156), (1247, 1156, 1245), (1249, 1158, 1157), (1249, 1157, 1247), (1251, 1159, 1158), (1251, 1158, 1249), (1253, 1160, 1159), (1253, 1159, 1251), (1255, 1161, 1160), (1255, 1160, 1253), (1257, 1162, 1161), (1257, 1161, 1255), (1259, 1163, 1162), (1259, 1162, 1257), (1198, 1133, 1163), (1198, 1163, 1259), (230, 235, 1092), (230, 1092, 1097), (1074, 1260, 1261), (1074, 1261, 1072), (1131, 870, 872), (1131, 872, 1126), (890, 895, 368), (352, 221, 220), (890, 368, 352), (890, 352, 220), (846, 1262, 1263), (846, 1263, 844), (638, 271, 270), (638, 270, 636), (661, 1261, 1260), (661, 1260, 656), (412, 417, 602), (412, 602, 604), (394, 261, 260), (357, 371, 392), (394, 260, 357), (394, 357, 392), (443, 1263, 1262), (443, 1262, 438), (1106, 1108, 234), (234, 233, 353), (353, 366, 1106), (234, 353, 1106), (1264, 1265, 1058), (1264, 1058, 1063), (856, 861, 1046), (856, 1046, 1048), (904, 906, 219), (219, 218, 354), (354, 367, 904), (219, 354, 904), (1266, 1267, 830), (1266, 830, 835), (356, 267, 266), (266, 622, 627), (627, 370, 356), (356, 266, 627), (1265, 1264, 670), (1265, 670, 672), (687, 426, 428), (687, 428, 682), (254, 378, 383), (383, 369, 355), (355, 255, 254), (383, 355, 254), (1267, 1266, 452), (1267, 452, 454), (1093, 1092, 235), (235, 234, 1108), (235, 1108, 1102), (1098, 1093, 235), (235, 1102, 1098), (1105, 1106, 366), (366, 231, 230), (230, 1097, 1096), (1101, 1105, 366), (230, 1096, 1101), (366, 230, 1101), (1059, 1058, 1265), (1265, 1260, 1074), (1265, 1074, 1068), (1064, 1059, 1265), (1265, 1068, 1064), (1071, 1072, 1261), (1261, 1264, 1063), (1261, 1063, 1062), (1067, 1071, 1261), (1261, 1062, 1067), (1045, 1046, 861), (1045, 861, 860), (1042, 1045, 860), (1042, 860, 865), (870, 1131, 1130), (1130, 1042, 865), (869, 870, 1130), (865, 869, 1130), (1127, 1126, 872), (1127, 872, 866), (1041, 1127, 866), (1041, 866, 862), (856, 1048, 1038), (1038, 1041, 862), (857, 856, 1038), (862, 857, 1038), (891, 890, 220), (220, 219, 906), (220, 906, 900), (896, 891, 220), (220, 900, 896), (903, 904, 367), (367, 368, 895), (367, 895, 894), (899, 903, 367), (367, 894, 899), (831, 830, 1267), (1267, 1262, 846), (1267, 846, 840), (836, 831, 1267), (1267, 840, 836), (843, 844, 1263), (1263, 1266, 835), (1263, 835, 834), (839, 843, 1263), (1263, 834, 839), (623, 622, 266), (266, 271, 638), (266, 638, 632), (628, 623, 266), (266, 632, 628), (635, 636, 270), (270, 269, 370), (370, 627, 626), (631, 635, 270), (370, 626, 631), (270, 370, 631), (657, 656, 1260), (1260, 1265, 672), (1260, 672, 666), (662, 657, 1260), (1260, 666, 662), (669, 670, 1264), (1264, 1261, 661), (1264, 661, 660), (665, 669, 1264), (1264, 660, 665), (601, 602, 417), (601, 417, 416), (598, 601, 416), (598, 416, 421), (426, 687, 686), (686, 598, 421), (425, 426, 686), (421, 425, 686), (683, 682, 428), (683, 428, 422), (597, 683, 422), (597, 422, 418), (412, 604, 594), (594, 597, 418), (413, 412, 594), (418, 413, 594), (379, 378, 254), (254, 261, 394), (254, 394, 388), (384, 379, 254), (254, 388, 384), (391, 392, 371), (371, 369, 383), (371, 383, 382), (387, 391, 371), (371, 382, 387), (439, 438, 1262), (1262, 1267, 454), (1262, 454, 448), (444, 439, 1262), (1262, 448, 444), (451, 452, 1266), (1266, 1263, 443), (1266, 443, 442), (447, 451, 1266), (1266, 442, 447), (214, 6, 5), (214, 5, 215), (1, 0, 225), (1, 225, 224), (0, 6, 214), (0, 214, 225), (1268, 1269, 1270), (1268, 1271, 1269), (1271, 1272, 1269), (1272, 1273, 1269), (1268, 1274, 1271), (1275, 1273, 1272), (1276, 1274, 1268), (1275, 1277, 1273), (1276, 1278, 1274), (1279, 1277, 1275), (1276, 1280, 1278), (1280, 1279, 1278), (1280, 1277, 1279), (1276, 1281, 1280), (1276, 1282, 1281), (1283, 1282, 1276), (1283, 1284, 1282), (1283, 1285, 1284), (1286, 1287, 1288), (1287, 1286, 1289), (1290, 1286, 1291), (1278, 1279, 1275), (1275, 1272, 1271), (1271, 1274, 1278), (1275, 1271, 1278), (1289, 1292, 1293), (1293, 1292, 1294), (1295, 1292, 1296), (1286, 1290, 1296), (1295, 1297, 1292), (1295, 1298, 1297), (1299, 1298, 1295), (1299, 1300, 1298), (1301, 1302, 1303), (1301, 1304, 1302), (1305, 1306, 1307), (1305, 1308, 1306), (1301, 1309, 1304), (1310, 1309, 1301), (1310, 1305, 1309), (1310, 1308, 1305), (1311, 1312, 1313), (1312, 1314, 1313), (1312, 1315, 1314), (1315, 1316, 1314), (1311, 1317, 1312), (1318, 1316, 1315), (1318, 1319, 1316), (1320, 1319, 1318), (1321, 1319, 1320), (1321, 1322, 1319), (1311, 1323, 1317), (1323, 1321, 1317), (1323, 1322, 1321), (1311, 1324, 1323), (1325, 1326, 1327), (1326, 1328, 1327), (1326, 1329, 1328), (1329, 1330, 1331), (1329, 1332, 1330), (1326, 1333, 1329), (1333, 1332, 1329), (1325, 1334, 1326), (1335, 1336, 1333), (1336, 1332, 1333), (1335, 1337, 1336), (1338, 1332, 1336), (1338, 1339, 1332), (1340, 1337, 1335), (1340, 1341, 1337), (1342, 1339, 1338), (1343, 1344, 1345), (1343, 1346, 1344), (1346, 1347, 1344), (1347, 1348, 1344), (1343, 1349, 1346), (1350, 1348, 1347), (1351, 1349, 1343), (1350, 1352, 1348), (1351, 1353, 1349), (1354, 1352, 1350), (1351, 1355, 1353), (1356, 1352, 1354), (1357, 1355, 1351), (1356, 1358, 1352), (1357, 1356, 1355), (1357, 1358, 1356), (1359, 1360, 1361), (1359, 1362, 1360), (1362, 1363, 1360), (1363, 1364, 1360), (1359, 1365, 1362), (1366, 1364, 1363), (1367, 1365, 1359), (1366, 1368, 1364), (1367, 1369, 1365), (1370, 1371, 1372), (1370, 1373, 1371), (1367, 1374, 1369), (1375, 1374, 1367), (1370, 1376, 1373), (1375, 1370, 1374), (1375, 1376, 1370), (1289, 1286, 1296), (1289, 1296, 1292), (49, 1268, 1270), (49, 1270, 79), (79, 1270, 1269), (79, 1269, 78), (78, 1269, 1273), (78, 1273, 75), (48, 1276, 1268), (48, 1268, 49), (75, 1273, 1277), (75, 1277, 50), (50, 1277, 1280), (50, 1280, 51), (51, 1280, 1281), (51, 1281, 52), (52, 1281, 1282), (52, 1282, 53), (56, 1283, 1276), (56, 1276, 48), (53, 1282, 1284), (53, 1284, 54), (55, 1285, 1283), (55, 1283, 56), (54, 1284, 1285), (54, 1285, 55), (80, 1286, 1288), (80, 1288, 81), (81, 1288, 1287), (81, 1287, 83), (83, 1287, 1289), (83, 1289, 84), (39, 1290, 1291), (39, 1291, 36), (36, 1291, 1286), (36, 1286, 80), (84, 1289, 1293), (84, 1293, 82), (60, 1296, 1290), (60, 1290, 39), (59, 1295, 1296), (59, 1296, 60), (44, 1294, 1292), (44, 1292, 45), (45, 1292, 1297), (45, 1297, 46), (46, 1297, 1298), (46, 1298, 47), (58, 1299, 1295), (58, 1295, 59), (57, 1300, 1299), (57, 1299, 58), (47, 1298, 1300), (47, 1300, 57), (70, 43, 42), (42, 1301, 1303), (42, 1303, 70), (70, 1303, 1302), (70, 1302, 71), (71, 1302, 1304), (71, 1304, 72), (76, 1305, 1307), (76, 1307, 77), (77, 1307, 1306), (77, 1306, 37), (38, 37, 1306), (1306, 1308, 61), (1306, 61, 38), (72, 1304, 1309), (72, 1309, 73), (62, 1310, 1301), (62, 1301, 42), (73, 1309, 1305), (73, 1305, 76), (61, 1308, 1310), (61, 1310, 62), (161, 153, 156), (156, 1311, 1313), (156, 1313, 161), (161, 1313, 1314), (1314, 69, 68), (1314, 68, 161), (34, 33, 1315), (1315, 1312, 185), (1315, 185, 34), (69, 1314, 1316), (69, 1316, 40), (185, 1312, 1317), (185, 1317, 184), (32, 1318, 1315), (32, 1315, 33), (40, 1316, 1319), (40, 1319, 41), (31, 1320, 1318), (31, 1318, 32), (30, 1321, 1320), (30, 1320, 31), (41, 1319, 1322), (41, 1322, 63), (184, 1317, 1321), (1321, 30, 35), (1321, 35, 184), (64, 63, 1322), (1322, 1323, 157), (1322, 157, 64), (158, 1324, 1311), (158, 1311, 156), (157, 1323, 1324), (157, 1324, 158), (134, 133, 142), (142, 1325, 1327), (142, 1327, 134), (134, 1327, 1328), (134, 1328, 164), (164, 1328, 1329), (164, 1329, 165), (165, 1329, 1331), (165, 1331, 166), (166, 1331, 1330), (166, 1330, 162), (162, 1330, 1332), (162, 1332, 163), (138, 1333, 1326), (138, 1326, 139), (140, 1334, 1325), (140, 1325, 142), (139, 1326, 1334), (139, 1334, 140), (137, 1335, 1333), (137, 1333, 138), (149, 1336, 1337), (149, 1337, 150), (151, 1338, 1336), (151, 1336, 149), (154, 163, 1332), (1332, 1339, 155), (1332, 155, 154), (141, 1340, 1335), (141, 1335, 137), (143, 1341, 1340), (143, 1340, 141), (150, 1337, 1341), (150, 1341, 143), (152, 1342, 1338), (152, 1338, 151), (155, 1339, 1342), (155, 1342, 152), (171, 1343, 1345), (171, 1345, 168), (168, 1345, 1344), (168, 1344, 167), (188, 1347, 1346), (188, 1346, 189), (167, 1344, 1348), (167, 1348, 135), (189, 1346, 1349), (189, 1349, 190), (187, 1350, 1347), (187, 1347, 188), (171, 132, 131), (131, 1351, 1343), (131, 1343, 171), (136, 135, 1348), (1348, 1352, 144), (1348, 144, 136), (190, 1349, 1353), (190, 1353, 191), (186, 1354, 1350), (186, 1350, 187), (191, 1353, 1355), (191, 1355, 192), (193, 1356, 1354), (193, 1354, 186), (146, 1357, 1351), (146, 1351, 131), (144, 1352, 1358), (144, 1358, 145), (192, 1355, 1356), (192, 1356, 193), (145, 1358, 1357), (145, 1357, 146), (1359, 1361, 183), (1359, 183, 170), (183, 1361, 1360), (183, 1360, 182), (177, 1363, 1362), (177, 1362, 178), (1360, 1364, 181), (1360, 181, 182), (178, 1362, 1365), (178, 1365, 175), (179, 1366, 1363), (179, 1363, 177), (169, 1367, 1359), (169, 1359, 170), (180, 1368, 1366), (180, 1366, 179), (181, 1364, 1368), (181, 1368, 180), (175, 1365, 1369), (175, 1369, 176), (174, 1370, 1372), (174, 1372, 172), (172, 1372, 1371), (172, 1371, 129), (129, 1371, 1373), (129, 1373, 130), (176, 1369, 1374), (176, 1374, 173), (148, 1375, 1367), (148, 1367, 169), (130, 1373, 1376), (130, 1376, 147), (173, 1374, 1370), (173, 1370, 174), (147, 1376, 1375), (147, 1375, 148), (82, 1293, 1294), (82, 1294, 44)])
me_innermountanypi.materials.append(mat_stldefaultmaterial)
me_innermountanypi.update()

# ---- objects
ob_innermountanypi = bpy.data.objects.new('InnerMountAnyPi', me_innermountanypi)

# ---- transforms, parenting, visibility, modifiers, constraints
ob_innermountanypi.location = (0.0, 0.0, 0.0)

# ---- collection membership
col_innermountanypi.objects.link(ob_innermountanypi)

# ---- scene / render settings (as saved in the file)
scene.frame_start = 1; scene.frame_end = 250; scene.frame_set(1)
scene.render.engine = 'BLENDER_EEVEE_NEXT'
scene.cycles.sampling_pattern = 'TABULATED_SOBOL'
scene.cycles.use_light_tree = False
scene.view_settings.view_transform = 'Filmic'
scene.unit_settings.scale_length = 0.001
bpy.context.view_layer.update()

# ---- added for rendering (the .blend has no active camera and no usable light): camera, sun
cam_auto = bpy.data.cameras.new('AutoCamera')
cam_auto.lens = 50.0
cam_auto.sensor_width = 36.0
cam_auto.clip_end = 2830.45
ob_auto_camera = bpy.data.objects.new('AutoCamera', cam_auto)
scene.collection.objects.link(ob_auto_camera)
ob_auto_camera.location = (161.505, -193.536, 129.024)
ob_auto_camera.rotation_euler = (1.09748, -7.21219e-08, 0.694738)
scene.camera = ob_auto_camera
light_auto_sun = bpy.data.lights.new('AutoSun', 'SUN')
light_auto_sun.energy = 3.0
light_auto_sun.angle = 0.0523599
ob_auto_sun = bpy.data.objects.new('AutoSun', light_auto_sun)
scene.collection.objects.link(ob_auto_sun)
ob_auto_sun.rotation_euler = (0.872665, 0.174533, 0.523599)
bpy.context.view_layer.update()
